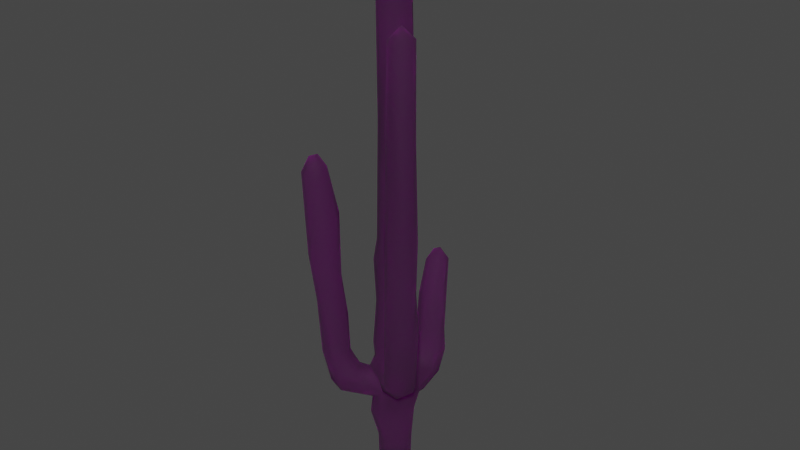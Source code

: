 # Source: Cactus00.blend  (saved by Blender 3.6.11; exported with 4.5.12 LTS)
import bpy
from mathutils import Matrix  # noqa: F401  (used for matrix-valued properties, if any)

bpy.ops.wm.read_factory_settings(use_empty=True)
scene = bpy.context.scene
scene.name = 'Scene'

# ---- collections
col_collection = bpy.data.collections.new('Collection'); scene.collection.children.link(col_collection)

# ---- images (referenced by path relative to the original .blend; pixels are not part of the script)
import os
ASSET_DIR = os.environ.get("B2B_ASSET_DIR", "")  # directory of the original .blend (textures are referenced by path, not embedded)
HERE = os.path.dirname(os.path.abspath(__file__))  # packed textures are extracted next to this script under _unpacked/

def load_image(name, relpath, width, height, colorspace="sRGB"):
    """Load a texture the original file referenced (path relative to the .blend, or extracted next to this script)."""
    p = next((c for c in (os.path.join(HERE, relpath), os.path.join(ASSET_DIR, relpath)) if relpath and os.path.exists(c)), "")
    if p:
        img = bpy.data.images.load(p, check_existing=True)
        img.name = name
    else:  # same state as the original file: an image datablock whose file is absent (Cycles renders it pink)
        img = bpy.data.images.new(name, width, height)
        img.source = "FILE"
        img.filepath = "//" + (relpath or name)
    img.colorspace_settings.name = colorspace
    return img
img_10436_cactus_v1_diffuse_jpg = load_image('10436_Cactus_v1_Diffuse.jpg', '107466_open3dmodel.com/10436_Cactus_v1_L3.123ce67a3113-eb68-4881-a89e-34941294e48f/10436_Cactus_v1_Diffuse.jpg', 1024, 1024, 'sRGB')

# ---- materials (node trees are filled in below, after node groups)
mat_10436_cactus_v1 = bpy.data.materials.new('10436_Cactus_v1')
mat_10436_cactus_v1.use_transparent_shadow = False
mat_10436_cactus_v1.diffuse_color = (0.5882, 0.5882, 0.5882, 1.0)
mat_10436_cactus_v1.roughness = 0.9

# ---- material node trees
mat_10436_cactus_v1.use_nodes = True; mat_10436_cactus_v1.node_tree.nodes.clear()
_N = mat_10436_cactus_v1.node_tree.nodes; _L = mat_10436_cactus_v1.node_tree.links
n0 = _N.new('ShaderNodeBsdfPrincipled'); n0.name = 'Principled BSDF'; n0.location = (0, 300)
n0.distribution = 'GGX'
n0.subsurface_method = 'RANDOM_WALK_SKIN'
n0.inputs[2].default_value = 0.9
n0.inputs[13].default_value = 0.09
n0.inputs[18].default_value = 1.0
n0.inputs[27].default_value = (0.0, 0.0, 0.0, 1.0)
n0.inputs[28].default_value = 1.0
n1 = _N.new('ShaderNodeOutputMaterial'); n1.name = 'Material Output'; n1.location = (280, 300)
n2 = _N.new('ShaderNodeTexImage'); n2.name = 'Image Texture'; n2.location = (-480, 300)
n2.image = img_10436_cactus_v1_diffuse_jpg
_L.new(n2.outputs[0], n0.inputs[0])
_L.new(n0.outputs[0], n1.inputs[0])
n1.is_active_output = True

# ---- world
world_world = bpy.data.worlds.new('World'); scene.world = world_world
world_world.use_nodes = True; world_world.node_tree.nodes.clear()
_N = world_world.node_tree.nodes; _L = world_world.node_tree.links
n0 = _N.new('ShaderNodeOutputWorld'); n0.name = 'World Output'; n0.location = (300, 300)
n1 = _N.new('ShaderNodeBackground'); n1.name = 'Background'; n1.location = (10, 300)
n1.inputs[0].default_value = (0.05088, 0.05088, 0.05088, 1.0)
_L.new(n1.outputs[0], n0.inputs[0])
n0.is_active_output = True
world_world.color = (0.05088, 0.05088, 0.05088)
world_world.use_sun_shadow = False
world_world.sun_shadow_jitter_overblur = 0.0

# ---- meshes
me_10436_cactus_v1_max2010_it2 = bpy.data.meshes.new('10436_Cactus_v1_max2010_it2')
me_10436_cactus_v1_max2010_it2.from_pydata([(-0.128, 0.0005253, 0.04868), (-0.1228, 0.566, 0.07485), (-0.02547, 5.208, 0.05483), (-0.005652, 0.001902, 0.1362), (0.1066, 5.093, 0.06201), (0.04747, 5.198, 0.04548), (0.1333, 0.0009905, -0.00672), (0.1019, 0.0009281, 0.08533), (0.136, 0.5751, -0.01029), (0.1221, 5.038, -0.02693), (0.0738, 0.0009436, -0.1128), (0.1016, 0.5655, -0.1043), (0.0738, 5.052, -0.105), (0.04678, 5.2, -0.04556), (-0.0762, 0.001813, -0.1144), (-0.05163, 5.202, -0.03613), (-0.1246, 0.4129, -0.05025), (-0.1569, 1.817, 0.01296), (-0.09399, 1.956, 0.1188), (0.1319, 2.392, -0.05625), (0.02231, 1.98, -0.1373), (0.1267, 1.652, -0.09247), (-0.07711, 1.956, -0.1265), (-0.1311, 1.541, 0.1203), (-0.1949, 1.59, 0.01264), (0.09594, 1.661, 0.1253), (0.01747, 1.713, 0.1634), (0.1292, 1.638, 0.06112), (0.157, 1.511, -0.1031), (0.07589, 1.524, -0.1522), (-0.1472, 1.659, -0.08956), (-0.1667, 1.019, 0.04361), (-0.1657, 1.019, -0.07515), (0.1679, 1.449, 0.1267), (-0.1563, 0.6564, 0.0205), (0.1008, 0.5664, 0.1022), (0.1508, 0.8476, 0.1291), (-0.004447, 0.8414, 0.2017), (-0.01328, 0.5418, 0.1172), (-0.03103, 0.3554, -0.1441), (-0.1741, 0.8151, -0.1075), (0.2109, 0.9595, -0.003367), (0.07075, 1.174, -0.1823), (-0.01541, 1.187, -0.1994), (-0.02604, 0.9201, -0.1848), (-0.03054, 1.474, 0.1914), (-0.1627, 1.372, 0.06748), (-0.1446, 0.8424, 0.1487), (-0.188, 1.272, 0.1043), (-0.1834, 0.9069, 0.01935), (-0.02256, 1.283, 0.1943), (0.04004, 1.186, 0.1623), (0.05393, 1.386, 0.2057), (0.1743, 1.279, -0.02319), (0.1447, 1.172, 0.1158), (0.008042, 1.106, 0.171), (-0.06391, 1.027, 0.1554), (-0.1499, 0.9981, 0.1101), (0.1749, 1.042, -0.1162), (-0.07601, 1.521, -0.1455), (-0.1634, 1.451, -0.0505), (0.1594, 1.255, -0.09893), (-0.2304, 0.8082, 0.002392), (-0.1237, 2.328, 0.1128), (-0.141, 2.189, -0.08274), (-0.1403, 2.48, -0.04873), (-0.01773, 2.317, 0.1623), (-0.1029, 2.522, 0.09176), (0.06584, 2.288, 0.1352), (0.1569, 2.328, 0.04358), (-0.07522, 2.37, -0.1762), (0.08446, 2.55, -0.1172), (-0.08669, 2.625, -0.1339), (-0.1501, 2.784, 0.01843), (-0.08618, 3.538, 0.08784), (-0.1139, 3.389, -0.04604), (0.003186, 2.567, 0.1482), (0.1108, 2.62, 0.1159), (0.1468, 2.784, -0.00795), (0.1763, 3.427, -0.0327), (0.1171, 3.386, -0.1115), (0.04579, 3.763, 0.1288), (0.1633, 4.285, 0.04253), (-0.0118, 3.721, -0.1419), (-0.09471, 3.716, -0.1095), (-0.1045, 5.011, 0.08431), (-0.1381, 4.342, -0.05648), (0.1044, 4.526, 0.1169), (-0.007297, 4.425, -0.1553), (-0.1055, 4.393, -0.1355), (0.007669, 5.053, 0.1292), (-0.1172, 5.114, -0.0008911), (-0.03626, 5.112, -0.1085), (-0.1365, 2.359, -0.1544), (-0.07812, 2.081, -0.5102), (-0.08959, 2.093, -0.5939), (-0.01947, 2.188, -0.5417), (-0.01236, 2.116, -0.4757), (0.09647, 2.09, -0.5317), (0.03575, 2.183, -0.5686), (-0.0113, 2.173, -0.6182), (-0.01749, 2.052, -0.6639), (0.02863, 1.46, -0.3509), (0.125, 1.253, -0.4253), (0.06118, 1.57, -0.5887), (-0.1221, 1.32, -0.4985), (-0.0007225, 1.231, -0.3452), (0.1194, 1.236, -0.5421), (0.05063, 1.281, -0.6001), (-0.05828, 1.241, -0.5903), (-0.07357, 1.241, -0.3574), (-0.1157, 1.181, -0.3956), (0.1413, 1.256, -0.4839), (0.05383, 1.106, -0.5539), (-0.123, 1.056, -0.391), (0.1236, 1.128, -0.3576), (0.1204, 1.052, -0.4535), (0.04038, 0.9677, -0.3911), (-0.04647, 1.043, -0.5014), (-0.09475, 1.146, -0.2642), (0.1034, 0.9547, -0.2636), (-0.1031, 1.13, -0.1742), (0.1537, 1.105, -0.1408), (-0.1177, 0.9747, -0.1593), (-0.07308, 0.9307, -0.2534), (0.05265, 0.9187, -0.1787), (-0.1043, 1.758, -0.4504), (-0.1029, 1.611, -0.5981), (0.07064, 2.088, -0.6302), (-0.5047, 3.109, 0.3489), (-0.5346, 3.145, 0.4295), (-0.4631, 3.25, 0.4618), (-0.3749, 3.216, 0.4754), (-0.3479, 3.173, 0.3834), (-0.4309, 3.125, 0.3229), (-0.4325, 3.254, 0.3937), (-0.4801, 1.803, 0.3113), (-0.4386, 1.466, 0.4152), (-0.49, 1.467, 0.337), (-0.3895, 1.805, 0.4605), (-0.234, 1.298, 0.4297), (-0.2603, 1.512, 0.4368), (-0.2491, 2.14, 0.3605), (-0.3152, 1.791, 0.2237), (-0.3962, 1.418, 0.2032), (-0.3144, 1.366, 0.4595), (-0.3035, 1.445, 0.2162), (-0.4506, 1.217, 0.2712), (-0.4285, 1.269, 0.193), (-0.1626, 1.288, 0.3074), (-0.2366, 1.469, 0.3109), (-0.265, 1.075, 0.3097), (-0.4033, 1.165, 0.3576), (-0.264, 1.133, 0.3906), (-0.3245, 1.259, 0.1205), (-0.1979, 1.071, -0.003178), (-0.06917, 1.123, 0.2695), (-0.226, 1.02, 0.08373), (-0.03789, 1.215, 0.1885), (-0.214, 1.325, 0.1938), (-0.2175, 1.172, 0.007071), (0.3858, 4.287, 0.5318), (0.43, 4.421, 0.478), (0.4863, 4.333, 0.5145), (0.5439, 4.287, 0.4374), (0.4811, 4.417, 0.4373), (0.4857, 4.335, 0.3393), (0.4041, 4.43, 0.3976), (0.322, 4.29, 0.4105), (0.4826, 1.618, 0.3572), (0.4604, 1.966, 0.2519), (0.3827, 1.972, 0.2007), (0.2197, 1.575, 0.3474), (0.2586, 1.564, 0.4349), (0.3805, 1.622, 0.4836), (0.4492, 1.591, 0.2606), (0.3503, 1.621, 0.2351), (0.2702, 1.619, 0.2657), (0.3217, 1.408, 0.4334), (0.4296, 1.365, 0.2774), (0.4064, 1.377, 0.3787), (0.3063, 1.46, 0.1482), (0.2757, 1.239, 0.3045), (0.4094, 1.414, 0.2042), (0.2728, 1.218, 0.1506), (0.1855, 1.465, 0.2243), (0.1381, 1.413, 0.311), (0.09366, 1.218, 0.2691), (0.1493, 1.156, 0.1773), (0.1908, 1.399, 0.3844), (0.2518, 1.308, 0.02917), (0.2022, 1.402, 0.0251), (0.4938, 2.084, 0.3615), (0.2973, 1.933, 0.2641), (0.2419, 1.986, 0.3723), (0.3532, 2.086, 0.4845), (0.4723, 2.11, 0.4306), (0.273, 2.35, 0.2921), (0.4594, 2.297, 0.2877), (0.5164, 2.956, 0.416), (0.4848, 2.949, 0.4848), (0.5052, 2.788, 0.3296), (0.4457, 2.951, 0.2647), (0.3766, 2.496, 0.2512), (0.2917, 2.797, 0.33), (0.4303, 3.39, 0.5166), (0.3649, 3.413, 0.2728), (0.2774, 3.486, 0.3556), (0.4892, 3.547, 0.3387), (0.3481, 4.339, 0.488), (0.285, 2.783, 0.4548), (0.3737, 4.304, 0.3374), (-0.4719, 1.934, 0.4213), (-0.2837, 2.26, 0.4622), (-0.4, 1.81, 0.2178), (-0.4888, 2.222, 0.3135), (-0.3714, 2.322, 0.5297), (-0.4621, 2.419, 0.5101), (-0.3372, 2.298, 0.2886), (-0.4494, 2.518, 0.3079), (-0.5108, 3.117, 0.5018), (-0.5186, 2.576, 0.4187), (-0.4469, 3.13, 0.5336), (-0.3363, 3.111, 0.4883), (-0.4123, 2.997, 0.5346), (-0.3196, 2.75, 0.2924), (-0.2875, 2.79, 0.3767)], [], [(85, 2, 91), (2, 15, 91), (0, 7, 3), (0, 3, 1), (7, 35, 3), (5, 2, 90), (7, 6, 35), (35, 6, 8), (2, 5, 13), (6, 14, 10), (13, 5, 4), (9, 12, 13), (12, 92, 13), (13, 15, 2), (16, 14, 0), (14, 16, 39), (26, 18, 23), (25, 27, 69), (64, 22, 30), (26, 45, 52), (25, 52, 33), (33, 27, 25), (28, 29, 21), (24, 60, 46), (155, 160, 32), (1, 47, 34), (37, 1, 38), (47, 1, 37), (38, 35, 37), (41, 8, 11), (39, 125, 10), (44, 125, 39), (41, 125, 58), (40, 123, 39), (38, 3, 35), (50, 45, 48), (46, 48, 45), (57, 49, 47), (158, 51, 50), (54, 51, 55), (158, 50, 48), (61, 29, 28), (43, 59, 29), (123, 40, 32), (49, 32, 40), (52, 45, 50), (46, 60, 160), (59, 121, 60), (122, 61, 58), (41, 54, 36), (36, 54, 37), (49, 62, 47), (47, 62, 34), (23, 17, 24), (21, 29, 20), (59, 22, 20), (18, 63, 17), (66, 18, 26), (18, 66, 63), (25, 68, 26), (26, 68, 66), (21, 19, 69), (19, 21, 20), (64, 30, 17), (66, 76, 63), (67, 63, 76), (72, 70, 93), (67, 74, 73), (75, 73, 74), (78, 79, 77), (80, 78, 71), (70, 72, 83), (75, 65, 73), (65, 75, 72), (82, 81, 77), (76, 77, 81), (83, 80, 70), (86, 84, 75), (72, 75, 84), (86, 74, 85), (90, 74, 81), (82, 87, 81), (89, 83, 84), (83, 89, 88), (84, 86, 89), (74, 90, 85), (9, 87, 82), (88, 89, 92), (4, 90, 87), (9, 4, 87), (71, 19, 20), (65, 93, 64), (76, 66, 77), (64, 63, 65), (94, 95, 126), (94, 97, 96), (101, 95, 100), (100, 95, 96), (110, 126, 105), (102, 110, 106), (108, 104, 107), (109, 127, 108), (110, 105, 111), (109, 108, 113), (115, 112, 103), (113, 107, 116), (111, 105, 114), (109, 114, 105), (106, 110, 119), (118, 113, 117), (116, 117, 113), (115, 42, 122), (58, 115, 122), (120, 116, 58), (115, 58, 116), (120, 125, 117), (124, 123, 114), (124, 44, 123), (119, 123, 121), (43, 119, 121), (43, 42, 106), (125, 124, 117), (97, 126, 102), (94, 126, 97), (104, 128, 112), (98, 112, 128), (101, 128, 104), (95, 127, 126), (130, 135, 129), (222, 223, 132), (132, 135, 131), (226, 133, 223), (135, 132, 133), (129, 135, 134), (212, 138, 137), (139, 137, 145), (137, 139, 212), (140, 141, 145), (139, 145, 141), (137, 138, 152), (145, 152, 153), (140, 149, 141), (159, 146, 150), (151, 153, 152), (149, 159, 150), (144, 159, 154), (147, 155, 157), (155, 147, 148), (151, 152, 57), (57, 152, 157), (157, 152, 147), (153, 156, 140), (156, 158, 149), (154, 48, 160), (148, 154, 155), (31, 157, 155), (163, 162, 161), (165, 167, 162), (211, 167, 166), (209, 167, 168), (192, 196, 169), (169, 170, 192), (176, 171, 175), (193, 176, 177), (176, 193, 171), (172, 194, 177), (180, 179, 169), (180, 169, 174), (177, 181, 185), (177, 176, 181), (178, 173, 189), (181, 175, 183), (172, 185, 186), (178, 182, 180), (187, 182, 178), (50, 187, 189), (187, 188, 182), (188, 184, 182), (183, 179, 190), (53, 190, 184), (191, 190, 53), (191, 33, 181), (189, 52, 50), (185, 52, 186), (51, 187, 50), (187, 51, 188), (185, 33, 52), (198, 192, 170), (193, 194, 197), (194, 173, 210), (173, 195, 210), (200, 195, 196), (196, 199, 200), (192, 201, 199), (198, 202, 201), (198, 203, 202), (210, 204, 197), (210, 207, 204), (199, 208, 164), (208, 202, 206), (207, 210, 209), (163, 205, 200), (200, 164, 163), (207, 211, 206), (161, 209, 210), (205, 163, 161), (166, 206, 211), (171, 193, 197), (142, 213, 141), (215, 214, 144), (217, 221, 212), (213, 216, 141), (215, 219, 214), (143, 214, 219), (220, 130, 217), (222, 217, 216), (222, 216, 224), (226, 223, 213), (218, 225, 142), (226, 142, 225), (219, 221, 129), (217, 222, 220), (134, 219, 129), (0, 1, 34), (0, 14, 7), (90, 2, 85), (90, 4, 5), (7, 14, 6), (6, 10, 11), (11, 8, 6), (9, 13, 4), (125, 11, 10), (39, 10, 14), (15, 13, 92), (16, 0, 34), (30, 59, 60), (26, 23, 45), (25, 26, 52), (21, 27, 191), (191, 27, 33), (24, 30, 60), (32, 31, 155), (35, 36, 37), (41, 11, 125), (44, 39, 123), (34, 40, 16), (1, 3, 38), (39, 16, 40), (160, 48, 46), (32, 49, 31), (57, 31, 49), (55, 51, 158), (61, 191, 53), (57, 47, 56), (21, 191, 28), (32, 160, 123), (43, 121, 59), (121, 123, 160), (23, 46, 45), (24, 46, 23), (60, 121, 160), (191, 61, 28), (61, 42, 29), (61, 122, 42), (43, 29, 42), (34, 62, 40), (41, 53, 54), (37, 54, 55), (49, 40, 62), (23, 18, 17), (21, 69, 27), (30, 22, 59), (20, 29, 59), (70, 71, 20), (22, 64, 70), (20, 22, 70), (17, 63, 64), (63, 67, 65), (68, 77, 66), (77, 68, 69), (36, 35, 8, 41), (67, 76, 74), (80, 79, 78), (70, 80, 71), (81, 74, 76), (82, 77, 79), (84, 83, 72), (86, 75, 74), (90, 81, 87), (80, 9, 79), (82, 79, 9), (83, 88, 80), (92, 12, 88), (12, 80, 88), (92, 89, 91), (89, 86, 91), (91, 86, 85), (80, 12, 9), (68, 25, 69), (64, 93, 70), (65, 72, 93), (73, 65, 67), (69, 78, 77), (71, 78, 19), (69, 19, 78), (94, 96, 95), (96, 97, 98), (99, 96, 98), (128, 99, 98), (128, 100, 99), (128, 101, 100), (99, 100, 96), (102, 126, 110), (107, 104, 112), (108, 127, 104), (109, 105, 127), (106, 103, 102), (113, 108, 107), (115, 103, 106), (112, 116, 107), (112, 115, 116), (109, 113, 118), (109, 118, 114), (114, 119, 111), (115, 106, 42), (116, 120, 117), (114, 118, 124), (119, 110, 111), (114, 123, 119), (118, 117, 124), (125, 120, 58), (125, 44, 124), (43, 106, 119), (112, 98, 103), (127, 101, 104), (126, 127, 105), (98, 97, 102), (102, 103, 98), (95, 101, 127), (131, 135, 130), (220, 131, 130), (222, 131, 220), (223, 222, 224), (132, 131, 222), (132, 223, 133), (225, 134, 133), (134, 135, 133), (144, 148, 136), (136, 148, 138), (136, 138, 212), (150, 142, 141), (150, 143, 142), (143, 150, 146), (147, 138, 148), (145, 137, 152), (147, 152, 138), (145, 153, 140), (150, 141, 149), (144, 146, 159), (148, 144, 154), (56, 153, 151), (153, 56, 156), (140, 156, 149), (151, 57, 56), (156, 56, 55), (149, 158, 159), (154, 159, 48), (155, 154, 160), (157, 31, 57), (156, 55, 158), (48, 159, 158), (162, 209, 161), (163, 165, 162), (165, 163, 164), (166, 165, 164), (166, 167, 165), (168, 167, 211), (209, 162, 167), (174, 195, 173), (174, 196, 195), (174, 169, 196), (175, 170, 169), (175, 171, 170), (193, 177, 194), (178, 174, 173), (179, 175, 169), (172, 173, 194), (180, 174, 178), (179, 183, 175), (181, 176, 175), (172, 177, 185), (189, 173, 172), (189, 172, 186), (187, 178, 189), (184, 179, 182), (179, 180, 182), (184, 190, 179), (189, 186, 52), (188, 54, 184), (54, 53, 184), (185, 181, 33), (54, 188, 51), (171, 203, 170), (203, 198, 170), (192, 199, 196), (192, 198, 201), (204, 203, 197), (171, 197, 203), (194, 210, 197), (205, 210, 195), (205, 195, 200), (202, 208, 201), (206, 202, 203), (164, 200, 199), (199, 201, 208), (210, 205, 161), (166, 164, 208), (208, 206, 166), (211, 207, 168), (168, 207, 209), (215, 144, 136), (136, 221, 215), (221, 136, 212), (216, 217, 139), (212, 139, 217), (216, 139, 141), (142, 226, 213), (143, 218, 142), (219, 218, 143), (219, 215, 221), (217, 130, 221), (219, 225, 218), (221, 130, 129), (225, 133, 226), (225, 219, 134), (91, 15, 92), (37, 55, 56, 47), (58, 61, 53, 41), (146, 144, 214, 143), (30, 24, 17), (191, 181, 183, 190), (204, 207, 206, 203), (213, 223, 224, 216)])
me_10436_cactus_v1_max2010_it2.polygons.foreach_set('use_smooth', [True] * 443)
_uv = me_10436_cactus_v1_max2010_it2.uv_layers.new(name='UVMap')
_uv.uv.foreach_set('vector', [0.09977, 0.7931, 0.03938, 0.7969, 0.07024, 0.7736, 0.03518, 0.7894, 0.04441, 0.7666, 0.07024, 0.7736, 0.5044, 0.7412, 0.5689, 0.7308, 0.5452, 0.7528, 0.4904, 0.5166, 0.4901, 0.5594, 0.335, 0.5335, 0.4898, 0.5916, 0.3387, 0.582, 0.4901, 0.5594, 0.03589, 0.8226, 0.03938, 0.7969, 0.0864, 0.8284, 0.4898, 0.5916, 0.4897, 0.6192, 0.3387, 0.582, 0.3387, 0.582, 0.4897, 0.6192, 0.3337, 0.6192, 0.0104, 0.8647, 0.02767, 0.8626, 0.0118, 0.8688, 0.5645, 0.6976, 0.5006, 0.6958, 0.5343, 0.6779, 0.03453, 0.9006, 0.02767, 0.8626, 0.0759, 0.8589, 0.08985, 0.8882, 0.08787, 0.9139, 0.03453, 0.9006, 0.08787, 0.9139, 0.068, 0.9479, 0.03453, 0.9006, 0.03233, 0.9161, 0.0118, 0.9258, 0.0031, 0.9222, 0.3785, 0.7149, 0.5006, 0.6958, 0.5044, 0.7412, 0.5006, 0.6958, 0.3785, 0.7149, 0.3896, 0.6887, 0.9914, 0.8265, 0.9413, 0.7967, 0.9967, 0.8082, 0.9955, 0.8474, 0.9967, 0.8617, 0.8386, 0.8699, 0.8716, 0.9697, 0.9398, 0.9546, 0.9841, 0.9724, 0.02434, 0.5642, 0.08236, 0.5478, 0.1083, 0.5638, 0.03292, 0.5835, 0.1083, 0.5638, 0.09992, 0.5924, 0.09992, 0.5924, 0.04151, 0.6033, 0.03292, 0.5835, 0.08037, 0.6388, 0.07444, 0.6619, 0.03642, 0.6342, 0.04688, 0.7282, 0.08576, 0.7172, 0.1042, 0.7306, 0.1892, 0.7304, 0.1635, 0.7303, 0.206, 0.7198, 0.335, 0.5335, 0.2539, 0.5297, 0.303, 0.5079, 0.2586, 0.5605, 0.335, 0.5335, 0.3409, 0.5539, 0.2539, 0.5297, 0.335, 0.5335, 0.2586, 0.5605, 0.3409, 0.5539, 0.3387, 0.582, 0.2586, 0.5605, 0.2311, 0.6183, 0.3337, 0.6192, 0.3378, 0.6454, 0.3896, 0.6887, 0.237, 0.6626, 0.4905, 0.6563, 0.2387, 0.681, 0.237, 0.6626, 0.3896, 0.6887, 0.2311, 0.6183, 0.237, 0.6626, 0.2068, 0.6389, 0.2635, 0.7091, 0.2215, 0.6956, 0.3896, 0.6887, 0.3409, 0.5539, 0.4901, 0.5594, 0.3387, 0.582, 0.1384, 0.5596, 0.08236, 0.5478, 0.1429, 0.5245, 0.1058, 0.5143, 0.1429, 0.5245, 0.08236, 0.5478, 0.2107, 0.5308, 0.2345, 0.5084, 0.2539, 0.5297, 0.1588, 0.5534, 0.161, 0.5694, 0.1384, 0.5596, 0.1673, 0.5912, 0.161, 0.5694, 0.1878, 0.5594, 0.1588, 0.5534, 0.1384, 0.5596, 0.1429, 0.5245, 0.1485, 0.6348, 0.07444, 0.6619, 0.08037, 0.6388, 0.166, 0.6759, 0.07276, 0.6894, 0.07444, 0.6619, 0.2215, 0.6956, 0.2635, 0.7091, 0.206, 0.7198, 0.2352, 0.7269, 0.206, 0.7198, 0.2635, 0.7091, 0.1083, 0.5638, 0.08236, 0.5478, 0.1384, 0.5596, 0.1042, 0.7306, 0.08576, 0.7172, 0.1635, 0.7303, 0.07276, 0.6894, 0.1795, 0.6907, 0.08576, 0.7172, 0.1921, 0.6477, 0.1485, 0.6348, 0.2068, 0.6389, 0.2311, 0.6183, 0.1673, 0.5912, 0.2561, 0.5914, 0.2561, 0.5914, 0.1673, 0.5912, 0.2586, 0.5605, 0.2345, 0.5084, 0.2622, 0.5067, 0.2539, 0.5297, 0.2539, 0.5297, 0.2622, 0.5067, 0.303, 0.5079, 0.06284, 0.5306, 0.01289, 0.5086, 0.04808, 0.5071, 0.03642, 0.6342, 0.07444, 0.6619, 0.01571, 0.6594, 0.07276, 0.6894, 0.0104, 0.6924, 0.0104, 0.6773, 0.9413, 0.7967, 0.8341, 0.794, 0.9746, 0.7714, 0.8357, 0.8223, 0.9413, 0.7967, 0.9914, 0.8265, 0.9413, 0.7967, 0.8357, 0.8223, 0.8341, 0.794, 0.9955, 0.8474, 0.8463, 0.8421, 0.9914, 0.8265, 0.9914, 0.8265, 0.8463, 0.8421, 0.8357, 0.8223, 0.9942, 0.9034, 0.8174, 0.8972, 0.8386, 0.8699, 0.8174, 0.8972, 0.9942, 0.9034, 0.9358, 0.9335, 0.8716, 0.9697, 0.9841, 0.9724, 0.9849, 0.99, 0.8357, 0.8223, 0.7667, 0.8188, 0.8341, 0.794, 0.7801, 0.7913, 0.8341, 0.794, 0.7667, 0.8188, 0.7539, 0.9572, 0.8255, 0.9444, 0.8241, 0.9629, 0.7801, 0.7913, 0.4969, 0.788, 0.7079, 0.7705, 0.5414, 0.7655, 0.7079, 0.7705, 0.4969, 0.788, 0.7105, 0.8859, 0.549, 0.8879, 0.7537, 0.8494, 0.541, 0.911, 0.7105, 0.8859, 0.7769, 0.9132, 0.8255, 0.9444, 0.7539, 0.9572, 0.4527, 0.9406, 0.5426, 0.986, 0.7952, 0.9838, 0.7124, 0.9901, 0.7952, 0.9838, 0.5426, 0.986, 0.7539, 0.9572, 0.2994, 0.8683, 0.4386, 0.8334, 0.7537, 0.8494, 0.7667, 0.8188, 0.7537, 0.8494, 0.4386, 0.8334, 0.4527, 0.9406, 0.541, 0.911, 0.8255, 0.9444, 0.274, 0.9841, 0.4549, 0.9682, 0.5426, 0.986, 0.7539, 0.9572, 0.5426, 0.986, 0.4549, 0.9682, 0.2681, 0.7655, 0.4969, 0.788, 0.09977, 0.7931, 0.0864, 0.8284, 0.4969, 0.788, 0.4386, 0.8334, 0.2994, 0.8683, 0.2358, 0.8511, 0.4386, 0.8334, 0.2649, 0.9613, 0.4527, 0.9406, 0.4549, 0.9682, 0.4527, 0.9406, 0.2649, 0.9613, 0.2642, 0.9334, 0.4549, 0.9682, 0.274, 0.9841, 0.2649, 0.9613, 0.4969, 0.788, 0.0864, 0.8284, 0.09977, 0.7931, 0.08985, 0.8882, 0.2358, 0.8511, 0.2994, 0.8683, 0.2642, 0.9334, 0.2649, 0.9613, 0.068, 0.9479, 0.0759, 0.8589, 0.0864, 0.8284, 0.2358, 0.8511, 0.08985, 0.8882, 0.0759, 0.8589, 0.2358, 0.8511, 0.7769, 0.9132, 0.8174, 0.8972, 0.9358, 0.9335, 0.7952, 0.9838, 0.8241, 0.9629, 0.8716, 0.9697, 0.7667, 0.8188, 0.8357, 0.8223, 0.7537, 0.8494, 0.8716, 0.9697, 0.8398, 0.9934, 0.7952, 0.9838, 0.6345, 0.6536, 0.63, 0.6305, 0.7376, 0.6515, 0.6345, 0.6536, 0.6282, 0.6747, 0.599, 0.6594, 0.6404, 0.5995, 0.63, 0.6305, 0.5923, 0.6035, 0.5936, 0.6215, 0.63, 0.6305, 0.5949, 0.6402, 0.892, 0.6664, 0.7376, 0.6515, 0.8486, 0.6384, 0.8282, 0.6832, 0.892, 0.6664, 0.8929, 0.6822, 0.858, 0.5783, 0.7805, 0.5718, 0.8656, 0.5609, 0.868, 0.6034, 0.7675, 0.6077, 0.858, 0.5783, 0.892, 0.6664, 0.8486, 0.6384, 0.8978, 0.6471, 0.868, 0.6034, 0.858, 0.5783, 0.8896, 0.5813, 0.9162, 0.5367, 0.8624, 0.5461, 0.8661, 0.527, 0.8896, 0.5813, 0.8656, 0.5609, 0.905, 0.5626, 0.8978, 0.6471, 0.8486, 0.6384, 0.9218, 0.6268, 0.868, 0.6034, 0.9218, 0.6268, 0.8486, 0.6384, 0.8929, 0.6822, 0.892, 0.6664, 0.9426, 0.6614, 0.905, 0.6028, 0.8896, 0.5813, 0.9279, 0.5846, 0.905, 0.5626, 0.9279, 0.5846, 0.8896, 0.5813, 0.9162, 0.5367, 0.9755, 0.5148, 0.9832, 0.5368, 0.9851, 0.5533, 0.9162, 0.5367, 0.9832, 0.5368, 0.9538, 0.5702, 0.905, 0.5626, 0.9851, 0.5533, 0.9162, 0.5367, 0.9851, 0.5533, 0.905, 0.5626, 0.9538, 0.5702, 0.9721, 0.5838, 0.9279, 0.5846, 0.9549, 0.6071, 0.9788, 0.6244, 0.9218, 0.6268, 0.9549, 0.6071, 0.9748, 0.6012, 0.9788, 0.6244, 0.9426, 0.6614, 0.9788, 0.6244, 0.9759, 0.6644, 0.972, 0.6813, 0.9426, 0.6614, 0.9759, 0.6644, 0.9714, 0.5013, 0.9755, 0.5148, 0.8977, 0.5067, 0.9721, 0.5838, 0.9549, 0.6071, 0.9279, 0.5846, 0.6282, 0.6747, 0.7376, 0.6515, 0.8282, 0.6832, 0.6345, 0.6536, 0.7376, 0.6515, 0.6282, 0.6747, 0.7805, 0.5718, 0.6307, 0.571, 0.8624, 0.5461, 0.635, 0.5387, 0.8624, 0.5461, 0.6307, 0.571, 0.6404, 0.5995, 0.6307, 0.571, 0.7805, 0.5718, 0.63, 0.6305, 0.7675, 0.6077, 0.7376, 0.6515, 0.06861, 0.1436, 0.03949, 0.1071, 0.07932, 0.1204, 0.07064, 0.1909, 0.08123, 0.2297, 0.04185, 0.2176, 0.04558, 0.2258, 0.02488, 0.2384, 0.0213, 0.2259, 0.1638, 0.2476, 0.06076, 0.2603, 0.08123, 0.2297, 0.03113, 0.2608, 0.04558, 0.2258, 0.06076, 0.2603, 0.07932, 0.1204, 0.03445, 0.08759, 0.07479, 0.09624, 0.3864, 0.1654, 0.5059, 0.1493, 0.504, 0.1716, 0.4139, 0.1905, 0.504, 0.1716, 0.5216, 0.1976, 0.504, 0.1716, 0.4139, 0.1905, 0.3864, 0.1654, 0.5506, 0.2175, 0.4976, 0.2301, 0.5216, 0.1976, 0.4139, 0.1905, 0.5216, 0.1976, 0.4976, 0.2301, 0.504, 0.1716, 0.5059, 0.1493, 0.5577, 0.1681, 0.5216, 0.1976, 0.5577, 0.1681, 0.5751, 0.1895, 0.5506, 0.2175, 0.5876, 0.2407, 0.4976, 0.2301, 0.5776, 0.07728, 0.5269, 0.08637, 0.5154, 0.0742, 0.5971, 0.1762, 0.5751, 0.1895, 0.5577, 0.1681, 0.5876, 0.2407, 0.6026, 0.2649, 0.5173, 0.2571, 0.5242, 0.1112, 0.5776, 0.07728, 0.5996, 0.1041, 0.5587, 0.1435, 0.6571, 0.134, 0.6376, 0.1494, 0.6571, 0.134, 0.5587, 0.1435, 0.5549, 0.1277, 0.5971, 0.1762, 0.5577, 0.1681, 0.6553, 0.1697, 0.6553, 0.1697, 0.5577, 0.1681, 0.6376, 0.1494, 0.6376, 0.1494, 0.5577, 0.1681, 0.5587, 0.1435, 0.5751, 0.1895, 0.6293, 0.2139, 0.5506, 0.2175, 0.6293, 0.2139, 0.6538, 0.2379, 0.5876, 0.2407, 0.5996, 0.1041, 0.6544, 0.08376, 0.6568, 0.1074, 0.5549, 0.1277, 0.5996, 0.1041, 0.6571, 0.134, 0.6589, 0.1501, 0.6376, 0.1494, 0.6571, 0.134, 0.06355, 0.3716, 0.02517, 0.3456, 0.07602, 0.3445, 0.03016, 0.4133, 0.0135, 0.4197, 0.006, 0.4167, 0.07508, 0.4674, 0.03295, 0.4617, 0.06544, 0.4325, 0.06282, 0.3238, 0.03403, 0.3076, 0.07905, 0.2996, 0.6895, 0.4053, 0.689, 0.3874, 0.8182, 0.4011, 0.8182, 0.4011, 0.7235, 0.4382, 0.6895, 0.4053, 0.8247, 0.4572, 0.7215, 0.4509, 0.8292, 0.4304, 0.7312, 0.4676, 0.8247, 0.4572, 0.819, 0.4751, 0.8247, 0.4572, 0.7312, 0.4676, 0.7215, 0.4509, 0.842, 0.3137, 0.7175, 0.3067, 0.827, 0.2886, 0.8889, 0.3815, 0.8955, 0.4068, 0.8182, 0.4011, 0.8889, 0.3815, 0.8182, 0.4011, 0.8202, 0.3628, 0.819, 0.4751, 0.9213, 0.4564, 0.9299, 0.4773, 0.819, 0.4751, 0.8247, 0.4572, 0.9213, 0.4564, 0.8855, 0.3572, 0.8437, 0.337, 0.9093, 0.3353, 0.9213, 0.4564, 0.8292, 0.4304, 0.8981, 0.4306, 0.842, 0.3137, 0.927, 0.2918, 0.9258, 0.3136, 0.8855, 0.3572, 0.9327, 0.3763, 0.8889, 0.3815, 0.966, 0.3505, 0.9327, 0.3763, 0.8855, 0.3572, 0.9907, 0.3341, 0.966, 0.3505, 0.9093, 0.3353, 0.966, 0.3505, 0.9775, 0.3767, 0.9327, 0.3763, 0.9775, 0.3767, 0.9595, 0.4007, 0.9327, 0.3763, 0.8981, 0.4306, 0.8955, 0.4068, 0.9735, 0.4267, 0.9924, 0.4187, 0.9735, 0.4267, 0.9595, 0.4007, 0.9932, 0.4504, 0.9735, 0.4267, 0.9924, 0.4187, 0.9932, 0.4504, 0.9881, 0.4638, 0.9213, 0.4564, 0.9093, 0.3353, 0.9909, 0.3169, 0.9907, 0.3341, 0.927, 0.2918, 0.9909, 0.3169, 0.9258, 0.3136, 0.9938, 0.357, 0.966, 0.3505, 0.9907, 0.3341, 0.966, 0.3505, 0.9938, 0.357, 0.9775, 0.3767, 0.927, 0.2918, 0.9852, 0.2874, 0.9909, 0.3169, 0.6341, 0.4281, 0.6895, 0.4053, 0.7235, 0.4382, 0.7312, 0.2856, 0.7175, 0.3067, 0.6221, 0.2884, 0.7175, 0.3067, 0.8437, 0.337, 0.4981, 0.3192, 0.8437, 0.337, 0.6906, 0.3581, 0.4981, 0.3192, 0.4605, 0.3799, 0.6906, 0.3581, 0.689, 0.3874, 0.689, 0.3874, 0.449, 0.3996, 0.4605, 0.3799, 0.6895, 0.4053, 0.4927, 0.4195, 0.449, 0.3996, 0.6341, 0.4281, 0.4479, 0.4406, 0.4927, 0.4195, 0.6341, 0.4281, 0.5732, 0.4561, 0.4479, 0.4406, 0.4981, 0.3192, 0.5034, 0.2929, 0.6221, 0.2884, 0.4981, 0.3192, 0.3081, 0.2847, 0.5034, 0.2929, 0.449, 0.3996, 0.2747, 0.4239, 0.0763, 0.4016, 0.2747, 0.4239, 0.4479, 0.4406, 0.3229, 0.4614, 0.3081, 0.2847, 0.4981, 0.3192, 0.06282, 0.3238, 0.06355, 0.3716, 0.3334, 0.3629, 0.4605, 0.3799, 0.4605, 0.3799, 0.0763, 0.4016, 0.06355, 0.3716, 0.3157, 0.4773, 0.07508, 0.4674, 0.3229, 0.4614, 0.07602, 0.3445, 0.06282, 0.3238, 0.4981, 0.3192, 0.3334, 0.3629, 0.06355, 0.3716, 0.07602, 0.3445, 0.06544, 0.4325, 0.3229, 0.4614, 0.07508, 0.4674, 0.7215, 0.4509, 0.7312, 0.4676, 0.627, 0.4723, 0.3338, 0.2525, 0.2975, 0.2237, 0.4976, 0.2301, 0.3108, 0.1263, 0.4186, 0.1075, 0.5242, 0.1112, 0.2588, 0.1744, 0.2212, 0.1454, 0.3864, 0.1654, 0.2975, 0.2237, 0.2744, 0.1991, 0.4976, 0.2301, 0.3108, 0.1263, 0.2413, 0.111, 0.4186, 0.1075, 0.4274, 0.08932, 0.4186, 0.1075, 0.2413, 0.111, 0.07375, 0.1693, 0.06861, 0.1436, 0.2588, 0.1744, 0.07064, 0.1909, 0.2588, 0.1744, 0.2744, 0.1991, 0.07064, 0.1909, 0.2744, 0.1991, 0.1056, 0.1997, 0.1638, 0.2476, 0.08123, 0.2297, 0.2975, 0.2237, 0.2951, 0.2684, 0.1721, 0.2637, 0.3338, 0.2525, 0.1638, 0.2476, 0.3338, 0.2525, 0.1721, 0.2637, 0.2413, 0.111, 0.2212, 0.1454, 0.07932, 0.1204, 0.2588, 0.1744, 0.07064, 0.1909, 0.07375, 0.1693, 0.07479, 0.09624, 0.2413, 0.111, 0.07932, 0.1204, 0.4904, 0.5166, 0.335, 0.5335, 0.303, 0.5079, 0.5044, 0.7412, 0.5006, 0.6958, 0.5689, 0.7308, 0.0864, 0.8284, 0.03938, 0.7969, 0.09977, 0.7931, 0.0864, 0.8284, 0.0759, 0.8589, 0.03589, 0.8226, 0.5689, 0.7308, 0.5006, 0.6958, 0.5645, 0.6976, 0.4897, 0.6192, 0.4905, 0.6563, 0.3378, 0.6454, 0.3378, 0.6454, 0.3337, 0.6192, 0.4897, 0.6192, 0.08985, 0.8882, 0.03453, 0.9006, 0.0759, 0.8589, 0.237, 0.6626, 0.3378, 0.6454, 0.4905, 0.6563, 0.3896, 0.6887, 0.4905, 0.6563, 0.4907, 0.6951, 0.03589, 0.9677, 0.03233, 0.9161, 0.068, 0.9479, 0.3785, 0.7149, 0.5044, 0.7412, 0.3225, 0.7279, 0.03485, 0.7122, 0.07276, 0.6894, 0.08576, 0.7172, 0.02434, 0.5642, 0.06284, 0.5306, 0.08236, 0.5478, 0.03292, 0.5835, 0.02434, 0.5642, 0.1083, 0.5638, 0.03642, 0.6342, 0.04151, 0.6033, 0.109, 0.6126, 0.109, 0.6126, 0.04151, 0.6033, 0.09992, 0.5924, 0.04688, 0.7282, 0.03485, 0.7122, 0.08576, 0.7172, 0.2089, 0.5027, 0.2047, 0.5145, 0.193, 0.5044, 0.3387, 0.582, 0.2561, 0.5914, 0.2586, 0.5605, 0.2311, 0.6183, 0.3378, 0.6454, 0.237, 0.6626, 0.2387, 0.681, 0.3896, 0.6887, 0.2215, 0.6956, 0.3225, 0.7279, 0.2635, 0.7091, 0.3785, 0.7149, 0.335, 0.5335, 0.4901, 0.5594, 0.3409, 0.5539, 0.3896, 0.6887, 0.3785, 0.7149, 0.2635, 0.7091, 0.1566, 0.5059, 0.1429, 0.5245, 0.1058, 0.5143, 0.2089, 0.5027, 0.2345, 0.5084, 0.2047, 0.5145, 0.2107, 0.5308, 0.2047, 0.5145, 0.2345, 0.5084, 0.1878, 0.5594, 0.161, 0.5694, 0.1588, 0.5534, 0.1485, 0.6348, 0.109, 0.6126, 0.1434, 0.6138, 0.2107, 0.5308, 0.2539, 0.5297, 0.2001, 0.5506, 0.03642, 0.6342, 0.109, 0.6126, 0.08037, 0.6388, 0.206, 0.7198, 0.1635, 0.7303, 0.2215, 0.6956, 0.166, 0.6759, 0.1795, 0.6907, 0.07276, 0.6894, 0.1795, 0.6907, 0.2215, 0.6956, 0.1635, 0.7303, 0.06284, 0.5306, 0.1058, 0.5143, 0.08236, 0.5478, 0.04808, 0.5071, 0.1058, 0.5143, 0.06284, 0.5306, 0.08576, 0.7172, 0.1795, 0.6907, 0.1635, 0.7303, 0.109, 0.6126, 0.1485, 0.6348, 0.08037, 0.6388, 0.1485, 0.6348, 0.1724, 0.6605, 0.07444, 0.6619, 0.1485, 0.6348, 0.1921, 0.6477, 0.1724, 0.6605, 0.166, 0.6759, 0.07444, 0.6619, 0.1724, 0.6605, 0.3225, 0.7279, 0.2623, 0.728, 0.2635, 0.7091, 0.2311, 0.6183, 0.1434, 0.6138, 0.1673, 0.5912, 0.2586, 0.5605, 0.1673, 0.5912, 0.1878, 0.5594, 0.2352, 0.7269, 0.2635, 0.7091, 0.2623, 0.728, 0.06284, 0.5306, 0.0104, 0.5241, 0.01289, 0.5086, 0.03642, 0.6342, 0.01011, 0.6132, 0.04151, 0.6033, 0.03485, 0.7122, 0.0104, 0.6924, 0.07276, 0.6894, 0.0104, 0.6773, 0.07444, 0.6619, 0.07276, 0.6894, 0.8255, 0.9444, 0.7769, 0.9132, 0.9358, 0.9335, 0.9398, 0.9546, 0.8716, 0.9697, 0.8255, 0.9444, 0.9358, 0.9335, 0.9398, 0.9546, 0.8255, 0.9444, 0.9849, 0.99, 0.8398, 0.9934, 0.8716, 0.9697, 0.8341, 0.794, 0.7801, 0.7913, 0.7912, 0.7702, 0.8463, 0.8421, 0.7537, 0.8494, 0.8357, 0.8223, 0.7537, 0.8494, 0.8463, 0.8421, 0.8386, 0.8699, 0.2561, 0.5914, 0.3387, 0.582, 0.3337, 0.6192, 0.2311, 0.6183, 0.7801, 0.7913, 0.7667, 0.8188, 0.4969, 0.788, 0.541, 0.911, 0.549, 0.8879, 0.7105, 0.8859, 0.8255, 0.9444, 0.541, 0.911, 0.7769, 0.9132, 0.4386, 0.8334, 0.4969, 0.788, 0.7667, 0.8188, 0.2994, 0.8683, 0.7537, 0.8494, 0.549, 0.8879, 0.4549, 0.9682, 0.4527, 0.9406, 0.7539, 0.9572, 0.2681, 0.7655, 0.5414, 0.7655, 0.4969, 0.788, 0.0864, 0.8284, 0.4386, 0.8334, 0.2358, 0.8511, 0.541, 0.911, 0.08985, 0.8882, 0.549, 0.8879, 0.2994, 0.8683, 0.549, 0.8879, 0.08985, 0.8882, 0.4527, 0.9406, 0.2642, 0.9334, 0.541, 0.911, 0.068, 0.9479, 0.08787, 0.9139, 0.2642, 0.9334, 0.08787, 0.9139, 0.541, 0.911, 0.2642, 0.9334, 0.068, 0.9479, 0.2649, 0.9613, 0.07615, 0.9877, 0.2649, 0.9613, 0.274, 0.9841, 0.07615, 0.9877, 0.07024, 0.7736, 0.2681, 0.7655, 0.09977, 0.7931, 0.541, 0.911, 0.08787, 0.9139, 0.08985, 0.8882, 0.8463, 0.8421, 0.9955, 0.8474, 0.8386, 0.8699, 0.8716, 0.9697, 0.8241, 0.9629, 0.8255, 0.9444, 0.7952, 0.9838, 0.7539, 0.9572, 0.8241, 0.9629, 0.7079, 0.7705, 0.7912, 0.7702, 0.7801, 0.7913, 0.8386, 0.8699, 0.7105, 0.8859, 0.7537, 0.8494, 0.7769, 0.9132, 0.7105, 0.8859, 0.8174, 0.8972, 0.8386, 0.8699, 0.8174, 0.8972, 0.7105, 0.8859, 0.6345, 0.6536, 0.599, 0.6594, 0.63, 0.6305, 0.6003, 0.5068, 0.6814, 0.5036, 0.635, 0.5387, 0.5993, 0.5404, 0.6003, 0.5068, 0.635, 0.5387, 0.6307, 0.571, 0.5993, 0.5404, 0.635, 0.5387, 0.6307, 0.571, 0.5948, 0.5669, 0.5997, 0.546, 0.6307, 0.571, 0.6404, 0.5995, 0.5983, 0.5968, 0.5774, 0.6024, 0.5923, 0.6035, 0.5805, 0.6068, 0.8282, 0.6832, 0.7376, 0.6515, 0.892, 0.6664, 0.8656, 0.5609, 0.7805, 0.5718, 0.8624, 0.5461, 0.858, 0.5783, 0.7675, 0.6077, 0.7805, 0.5718, 0.868, 0.6034, 0.8486, 0.6384, 0.7675, 0.6077, 0.8977, 0.5067, 0.8661, 0.527, 0.8171, 0.5092, 0.8896, 0.5813, 0.858, 0.5783, 0.8656, 0.5609, 0.9162, 0.5367, 0.8661, 0.527, 0.8977, 0.5067, 0.8624, 0.5461, 0.905, 0.5626, 0.8656, 0.5609, 0.8624, 0.5461, 0.9162, 0.5367, 0.905, 0.5626, 0.868, 0.6034, 0.8896, 0.5813, 0.905, 0.6028, 0.868, 0.6034, 0.905, 0.6028, 0.9218, 0.6268, 0.9218, 0.6268, 0.9426, 0.6614, 0.8978, 0.6471, 0.9162, 0.5367, 0.8977, 0.5067, 0.9755, 0.5148, 0.905, 0.5626, 0.9538, 0.5702, 0.9279, 0.5846, 0.9218, 0.6268, 0.905, 0.6028, 0.9549, 0.6071, 0.9426, 0.6614, 0.892, 0.6664, 0.8978, 0.6471, 0.9218, 0.6268, 0.9788, 0.6244, 0.9426, 0.6614, 0.905, 0.6028, 0.9279, 0.5846, 0.9549, 0.6071, 0.9721, 0.5838, 0.9538, 0.5702, 0.9851, 0.5533, 0.9721, 0.5838, 0.9748, 0.6012, 0.9549, 0.6071, 0.972, 0.6813, 0.8929, 0.6822, 0.9426, 0.6614, 0.8624, 0.5461, 0.635, 0.5387, 0.8661, 0.527, 0.7675, 0.6077, 0.6404, 0.5995, 0.7805, 0.5718, 0.7376, 0.6515, 0.7675, 0.6077, 0.8486, 0.6384, 0.635, 0.5387, 0.6814, 0.5036, 0.8171, 0.5092, 0.8171, 0.5092, 0.8661, 0.527, 0.635, 0.5387, 0.63, 0.6305, 0.6404, 0.5995, 0.7675, 0.6077, 0.03242, 0.1659, 0.03949, 0.1071, 0.06861, 0.1436, 0.07375, 0.1693, 0.03242, 0.1659, 0.06861, 0.1436, 0.07064, 0.1909, 0.03242, 0.1659, 0.07375, 0.1693, 0.08123, 0.2297, 0.07064, 0.1909, 0.1056, 0.1997, 0.04185, 0.2176, 0.03242, 0.1659, 0.07064, 0.1909, 0.04185, 0.2176, 0.08123, 0.2297, 0.06076, 0.2603, 0.1736, 0.08013, 0.07479, 0.09624, 0.05911, 0.07717, 0.07479, 0.09624, 0.03445, 0.08759, 0.05911, 0.07717, 0.5242, 0.1112, 0.5549, 0.1277, 0.4204, 0.1385, 0.4204, 0.1385, 0.5549, 0.1277, 0.5059, 0.1493, 0.4204, 0.1385, 0.5059, 0.1493, 0.3864, 0.1654, 0.5173, 0.2571, 0.3338, 0.2525, 0.4976, 0.2301, 0.5173, 0.2571, 0.4368, 0.2684, 0.3338, 0.2525, 0.4274, 0.08932, 0.5154, 0.0742, 0.5269, 0.08637, 0.5587, 0.1435, 0.5059, 0.1493, 0.5549, 0.1277, 0.5216, 0.1976, 0.504, 0.1716, 0.5577, 0.1681, 0.5587, 0.1435, 0.5577, 0.1681, 0.5059, 0.1493, 0.5216, 0.1976, 0.5751, 0.1895, 0.5506, 0.2175, 0.5173, 0.2571, 0.4976, 0.2301, 0.5876, 0.2407, 0.5242, 0.1112, 0.5269, 0.08637, 0.5776, 0.07728, 0.5549, 0.1277, 0.5242, 0.1112, 0.5996, 0.1041, 0.653, 0.1924, 0.5751, 0.1895, 0.5971, 0.1762, 0.5751, 0.1895, 0.653, 0.1924, 0.6293, 0.2139, 0.5506, 0.2175, 0.6293, 0.2139, 0.5876, 0.2407, 0.5971, 0.1762, 0.6553, 0.1697, 0.653, 0.1924, 0.6293, 0.2139, 0.653, 0.1924, 0.6566, 0.2127, 0.5876, 0.2407, 0.6538, 0.2379, 0.6026, 0.2649, 0.5996, 0.1041, 0.5776, 0.07728, 0.6544, 0.08376, 0.6571, 0.134, 0.5996, 0.1041, 0.6568, 0.1074, 0.6376, 0.1494, 0.6589, 0.1501, 0.6553, 0.1697, 0.6293, 0.2139, 0.6566, 0.2127, 0.6538, 0.2379, 0.6515, 0.2673, 0.6026, 0.2649, 0.6538, 0.2379, 0.02517, 0.3456, 0.06282, 0.3238, 0.07602, 0.3445, 0.06355, 0.3716, 0.0287, 0.3772, 0.03048, 0.3554, 0.03016, 0.4133, 0.06355, 0.3716, 0.0763, 0.4016, 0.06544, 0.4325, 0.03016, 0.4133, 0.0763, 0.4016, 0.06544, 0.4325, 0.0287, 0.4258, 0.03016, 0.4133, 0.07905, 0.2996, 0.03403, 0.3076, 0.07095, 0.2831, 0.06282, 0.3238, 0.0287, 0.3287, 0.03403, 0.3076, 0.8202, 0.3628, 0.6906, 0.3581, 0.8437, 0.337, 0.8202, 0.3628, 0.689, 0.3874, 0.6906, 0.3581, 0.8202, 0.3628, 0.8182, 0.4011, 0.689, 0.3874, 0.8292, 0.4304, 0.7235, 0.4382, 0.8182, 0.4011, 0.8292, 0.4304, 0.7215, 0.4509, 0.7235, 0.4382, 0.7312, 0.2856, 0.827, 0.2886, 0.7175, 0.3067, 0.8855, 0.3572, 0.8202, 0.3628, 0.8437, 0.337, 0.8955, 0.4068, 0.8292, 0.4304, 0.8182, 0.4011, 0.842, 0.3137, 0.8437, 0.337, 0.7175, 0.3067, 0.8889, 0.3815, 0.8202, 0.3628, 0.8855, 0.3572, 0.8955, 0.4068, 0.8981, 0.4306, 0.8292, 0.4304, 0.9213, 0.4564, 0.8247, 0.4572, 0.8292, 0.4304, 0.842, 0.3137, 0.827, 0.2886, 0.927, 0.2918, 0.9093, 0.3353, 0.8437, 0.337, 0.842, 0.3137, 0.9093, 0.3353, 0.842, 0.3137, 0.9258, 0.3136, 0.966, 0.3505, 0.8855, 0.3572, 0.9093, 0.3353, 0.9595, 0.4007, 0.8955, 0.4068, 0.9327, 0.3763, 0.8955, 0.4068, 0.8889, 0.3815, 0.9327, 0.3763, 0.9595, 0.4007, 0.9735, 0.4267, 0.8955, 0.4068, 0.9093, 0.3353, 0.9258, 0.3136, 0.9909, 0.3169, 0.9775, 0.3767, 0.9954, 0.3835, 0.9595, 0.4007, 0.9954, 0.3835, 0.9924, 0.4187, 0.9595, 0.4007, 0.9299, 0.4773, 0.9213, 0.4564, 0.9881, 0.4638, 0.9954, 0.3835, 0.9775, 0.3767, 0.9938, 0.357, 0.7215, 0.4509, 0.5732, 0.4561, 0.7235, 0.4382, 0.5732, 0.4561, 0.6341, 0.4281, 0.7235, 0.4382, 0.6895, 0.4053, 0.449, 0.3996, 0.689, 0.3874, 0.6895, 0.4053, 0.6341, 0.4281, 0.4927, 0.4195, 0.5068, 0.4757, 0.5732, 0.4561, 0.627, 0.4723, 0.7215, 0.4509, 0.627, 0.4723, 0.5732, 0.4561, 0.7175, 0.3067, 0.4981, 0.3192, 0.6221, 0.2884, 0.3334, 0.3629, 0.4981, 0.3192, 0.6906, 0.3581, 0.3334, 0.3629, 0.6906, 0.3581, 0.4605, 0.3799, 0.4479, 0.4406, 0.2747, 0.4239, 0.4927, 0.4195, 0.3229, 0.4614, 0.4479, 0.4406, 0.5732, 0.4561, 0.0763, 0.4016, 0.4605, 0.3799, 0.449, 0.3996, 0.449, 0.3996, 0.4927, 0.4195, 0.2747, 0.4239, 0.4981, 0.3192, 0.3334, 0.3629, 0.07602, 0.3445, 0.06544, 0.4325, 0.0763, 0.4016, 0.2747, 0.4239, 0.2747, 0.4239, 0.3229, 0.4614, 0.06544, 0.4325, 0.07095, 0.2831, 0.3081, 0.2847, 0.07905, 0.2996, 0.07905, 0.2996, 0.3081, 0.2847, 0.06282, 0.3238, 0.3108, 0.1263, 0.5242, 0.1112, 0.4204, 0.1385, 0.4204, 0.1385, 0.2212, 0.1454, 0.3108, 0.1263, 0.2212, 0.1454, 0.4204, 0.1385, 0.3864, 0.1654, 0.2744, 0.1991, 0.2588, 0.1744, 0.4139, 0.1905, 0.3864, 0.1654, 0.4139, 0.1905, 0.2588, 0.1744, 0.2744, 0.1991, 0.4139, 0.1905, 0.4976, 0.2301, 0.3338, 0.2525, 0.1638, 0.2476, 0.2975, 0.2237, 0.4368, 0.2684, 0.2951, 0.2684, 0.3338, 0.2525, 0.2413, 0.111, 0.293, 0.08145, 0.4274, 0.08932, 0.2413, 0.111, 0.3108, 0.1263, 0.2212, 0.1454, 0.2588, 0.1744, 0.06861, 0.1436, 0.2212, 0.1454, 0.2413, 0.111, 0.1736, 0.08013, 0.293, 0.08145, 0.2212, 0.1454, 0.06861, 0.1436, 0.07932, 0.1204, 0.1721, 0.2637, 0.06076, 0.2603, 0.1638, 0.2476, 0.1736, 0.08013, 0.2413, 0.111, 0.07479, 0.09624, 0.07615, 0.9877, 0.03589, 0.9677, 0.068, 0.9479, 0.2586, 0.5605, 0.1878, 0.5594, 0.2001, 0.5506, 0.2539, 0.5297, 0.2068, 0.6389, 0.1485, 0.6348, 0.1434, 0.6138, 0.2311, 0.6183, 0.5269, 0.08637, 0.5242, 0.1112, 0.4186, 0.1075, 0.4274, 0.08932, 0.03485, 0.7122, 0.04688, 0.7282, 0.01271, 0.7272, 0.9932, 0.4504, 0.9213, 0.4564, 0.8981, 0.4306, 0.9735, 0.4267, 0.5068, 0.4757, 0.3157, 0.4773, 0.3229, 0.4614, 0.5732, 0.4561, 0.2975, 0.2237, 0.08123, 0.2297, 0.1056, 0.1997, 0.2744, 0.1991])
me_10436_cactus_v1_max2010_it2.materials.append(mat_10436_cactus_v1)
me_10436_cactus_v1_max2010_it2.update()
me_10436_cactus_v1_max2010_it2.normals_split_custom_set([tuple(v) for v in zip(*[iter([-0.7636, 0.1102, 0.6363, -0.2699, 0.8071, 0.5251, -0.9428, 0.3315, -0.03617, -0.2699, 0.8071, 0.5251, -0.473, 0.8037, -0.3609, -0.9428, 0.3315, -0.03617, -0.7432, -0.6184, 0.2554, 0.5775, -0.6372, 0.5104, -0.06676, -0.6104, 0.7893, -0.7432, -0.6184, 0.2554, -0.06676, -0.6104, 0.7893, -0.6868, -0.09419, 0.7207, 0.5775, -0.6372, 0.5104, 0.6688, -0.1301, 0.7319, -0.06676, -0.6104, 0.7893, 0.5049, 0.7552, 0.418, -0.2699, 0.8071, 0.5251, 0.03667, 0.2083, 0.9774, 0.5775, -0.6372, 0.5104, 0.7694, -0.6356, -0.06361, 0.6688, -0.1301, 0.7319, 0.6688, -0.1301, 0.7319, 0.7694, -0.6356, -0.06361, 0.9939, -0.1057, -0.02984, -0.2699, 0.8071, 0.5251, 0.5049, 0.7552, 0.418, 0.4664, 0.7663, -0.442, 0.7694, -0.6356, -0.06361, -0.4642, -0.6196, -0.6329, 0.4023, -0.6375, -0.6571, 0.4664, 0.7663, -0.442, 0.5049, 0.7552, 0.418, 0.8318, 0.3058, 0.4632, 0.9661, 0.1601, -0.2024, 0.5436, 0.1978, -0.8157, 0.4664, 0.7663, -0.442, 0.5436, 0.1978, -0.8157, -0.3262, 0.3142, -0.8915, 0.4664, 0.7663, -0.442, 0.4664, 0.7663, -0.442, -0.473, 0.8037, -0.3609, -0.2699, 0.8071, 0.5251, -0.892, -0.08797, -0.4434, -0.4642, -0.6196, -0.6329, -0.7432, -0.6184, 0.2554, -0.4642, -0.6196, -0.6329, -0.892, -0.08797, -0.4434, -0.3329, -0.06403, -0.9408, 0.06538, 0.0658, 0.9957, -0.6404, -0.01902, 0.7678, -0.6938, 0.04363, 0.7188, 0.7092, 0.1191, 0.6949, 0.9664, 0.155, 0.2051, 0.9681, -0.006947, 0.2504, -0.9433, -0.02608, -0.3308, -0.3427, -0.006774, -0.9394, -0.7997, 0.04237, -0.599, 0.06538, 0.0658, 0.9957, -0.3483, 0.09105, 0.9329, -0.3647, 0.4426, 0.8192, 0.7092, 0.1191, 0.6949, -0.3647, 0.4426, 0.8192, 0.4145, 0.8841, 0.2156, 0.4145, 0.8841, 0.2156, 0.9664, 0.155, 0.2051, 0.7092, 0.1191, 0.6949, 0.8152, 0.1264, -0.5652, 0.2957, 0.08931, -0.9511, 0.8741, 0.1254, -0.4693, -0.9959, 0.05313, 0.07351, -0.9165, 0.0001829, -0.4, -0.9225, 0.1766, 0.3432, -0.8539, -0.358, -0.3778, -0.8351, 0.1141, -0.5381, -0.9451, -0.04552, -0.3237, -0.6868, -0.09419, 0.7207, -0.6615, -0.03674, 0.749, -0.9703, -0.1866, 0.154, 0.01558, -0.0721, 0.9973, -0.6868, -0.09419, 0.7207, -0.1247, -0.1008, 0.9871, -0.6615, -0.03674, 0.749, -0.6868, -0.09419, 0.7207, 0.01558, -0.0721, 0.9973, -0.1247, -0.1008, 0.9871, 0.6688, -0.1301, 0.7319, 0.01558, -0.0721, 0.9973, 0.9953, -0.07671, -0.05914, 0.9939, -0.1057, -0.02984, 0.8538, -0.05322, -0.5179, -0.3329, -0.06403, -0.9408, 0.5236, -0.6, -0.6049, 0.4023, -0.6375, -0.6571, -0.2096, -0.6817, -0.701, 0.5236, -0.6, -0.6049, -0.3329, -0.06403, -0.9408, 0.9953, -0.07671, -0.05914, 0.5236, -0.6, -0.6049, 0.9434, -0.1416, -0.2998, -0.8092, -0.05708, -0.5847, -0.8697, -0.1398, -0.4733, -0.3329, -0.06403, -0.9408, -0.1247, -0.1008, 0.9871, -0.06676, -0.6104, 0.7893, 0.6688, -0.1301, 0.7319, -0.4487, -0.07108, 0.8908, -0.3483, 0.09105, 0.9329, -0.564, 0.815, -0.1329, -0.9225, 0.1766, 0.3432, -0.564, 0.815, -0.1329, -0.3483, 0.09105, 0.9329, -0.651, -0.5647, 0.5072, -0.9759, 0.1969, 0.09383, -0.6615, -0.03674, 0.749, 0.4194, 0.249, 0.873, 0.004018, -0.4717, 0.8818, -0.4487, -0.07108, 0.8908, 0.7316, -0.653, 0.1959, 0.004018, -0.4717, 0.8818, 0.4301, -0.0665, 0.9003, 0.4194, 0.249, 0.873, -0.4487, -0.07108, 0.8908, -0.564, 0.815, -0.1329, 0.8482, 0.05384, -0.5269, 0.2957, 0.08931, -0.9511, 0.8152, 0.1264, -0.5652, -0.2766, 0.76, -0.5882, -0.4128, 0.04849, -0.9095, 0.2957, 0.08931, -0.9511, -0.8697, -0.1398, -0.4733, -0.8092, -0.05708, -0.5847, -0.9451, -0.04552, -0.3237, -0.9759, 0.1969, 0.09383, -0.9451, -0.04552, -0.3237, -0.8092, -0.05708, -0.5847, -0.3647, 0.4426, 0.8192, -0.3483, 0.09105, 0.9329, -0.4487, -0.07108, 0.8908, -0.9225, 0.1766, 0.3432, -0.9165, 0.0001829, -0.4, -0.8351, 0.1141, -0.5381, -0.4128, 0.04849, -0.9095, -0.8733, 0.2263, -0.4315, -0.9165, 0.0001829, -0.4, 0.882, 0.2907, -0.3708, 0.8482, 0.05384, -0.5269, 0.9434, -0.1416, -0.2998, 0.9953, -0.07671, -0.05914, 0.7316, -0.653, 0.1959, 0.7411, -0.09575, 0.6645, 0.7411, -0.09575, 0.6645, 0.7316, -0.653, 0.1959, 0.01558, -0.0721, 0.9973, -0.9759, 0.1969, 0.09383, -0.9994, -0.03334, -0.01138, -0.6615, -0.03674, 0.749, -0.6615, -0.03674, 0.749, -0.9994, -0.03334, -0.01138, -0.9703, -0.1866, 0.154, -0.6938, 0.04363, 0.7188, -0.985, 0.05976, 0.1621, -0.9959, 0.05313, 0.07351, 0.8741, 0.1254, -0.4693, 0.2957, 0.08931, -0.9511, 0.235, -0.002788, -0.972, -0.4128, 0.04849, -0.9095, -0.3427, -0.006774, -0.9394, 0.235, -0.002788, -0.972, -0.6404, -0.01902, 0.7678, -0.8073, 0.04731, 0.5883, -0.985, 0.05976, 0.1621, -0.07585, 0.02754, 0.9967, -0.6404, -0.01902, 0.7678, 0.06538, 0.0658, 0.9957, -0.6404, -0.01902, 0.7678, -0.07585, 0.02754, 0.9967, -0.8073, 0.04731, 0.5883, 0.7092, 0.1191, 0.6949, 0.5193, 0.005192, 0.8546, 0.06538, 0.0658, 0.9957, 0.06538, 0.0658, 0.9957, 0.5193, 0.005192, 0.8546, -0.07585, 0.02754, 0.9967, 0.8741, 0.1254, -0.4693, 0.8718, -0.01512, -0.4896, 0.9681, -0.006947, 0.2504, 0.8718, -0.01512, -0.4896, 0.8741, 0.1254, -0.4693, 0.235, -0.002788, -0.972, -0.9433, -0.02608, -0.3308, -0.7997, 0.04237, -0.599, -0.985, 0.05976, 0.1621, -0.07585, 0.02754, 0.9967, -0.09823, 0.04324, 0.9942, -0.8073, 0.04731, 0.5883, -0.785, 0.05852, 0.6167, -0.8073, 0.04731, 0.5883, -0.09823, 0.04324, 0.9942, -0.8469, 0.0603, -0.5283, -0.05818, -0.03444, -0.9977, -0.753, -0.08324, -0.6528, -0.785, 0.05852, 0.6167, -0.7451, 0.01216, 0.6669, -0.985, 0.01601, 0.1716, -0.9958, 0.02624, -0.08769, -0.985, 0.01601, 0.1716, -0.7451, 0.01216, 0.6669, 0.9934, -0.02415, -0.1121, 0.9864, -0.01004, -0.1639, 0.6794, 0.02343, 0.7334, 0.577, -0.006266, -0.8167, 0.9934, -0.02415, -0.1121, 0.6206, 0.001949, -0.7841, -0.05818, -0.03444, -0.9977, -0.8469, 0.0603, -0.5283, -0.08546, -0.01216, -0.9963, -0.9958, 0.02624, -0.08769, -0.9969, 0.06669, -0.04071, -0.985, 0.01601, 0.1716, -0.9969, 0.06669, -0.04071, -0.9958, 0.02624, -0.08769, -0.8469, 0.0603, -0.5283, 0.9606, 0.004995, 0.2778, 0.1368, 0.009454, 0.9906, 0.6794, 0.02343, 0.7334, -0.09823, 0.04324, 0.9942, 0.6794, 0.02343, 0.7334, 0.1368, 0.009454, 0.9906, -0.08546, -0.01216, -0.9963, 0.577, -0.006266, -0.8167, -0.05818, -0.03444, -0.9977, -0.9978, -0.004436, -0.06578, -0.6925, -0.01738, -0.7212, -0.9958, 0.02624, -0.08769, -0.8469, 0.0603, -0.5283, -0.9958, 0.02624, -0.08769, -0.6925, -0.01738, -0.7212, -0.9978, -0.004436, -0.06578, -0.7451, 0.01216, 0.6669, -0.7636, 0.1102, 0.6363, 0.03667, 0.2083, 0.9774, -0.7451, 0.01216, 0.6669, 0.1368, 0.009454, 0.9906, 0.9606, 0.004995, 0.2778, 0.5956, 0.04363, 0.8021, 0.1368, 0.009454, 0.9906, -0.6435, 0.02282, -0.7651, -0.08546, -0.01216, -0.9963, -0.6925, -0.01738, -0.7212, -0.08546, -0.01216, -0.9963, -0.6435, 0.02282, -0.7651, 0.1141, 0.02329, -0.9932, -0.6925, -0.01738, -0.7212, -0.9978, -0.004436, -0.06578, -0.6435, 0.02282, -0.7651, -0.7451, 0.01216, 0.6669, 0.03667, 0.2083, 0.9774, -0.7636, 0.1102, 0.6363, 0.9661, 0.1601, -0.2024, 0.5956, 0.04363, 0.8021, 0.9606, 0.004995, 0.2778, 0.1141, 0.02329, -0.9932, -0.6435, 0.02282, -0.7651, -0.3262, 0.3142, -0.8915, 0.8318, 0.3058, 0.4632, 0.03667, 0.2083, 0.9774, 0.5956, 0.04363, 0.8021, 0.9661, 0.1601, -0.2024, 0.8318, 0.3058, 0.4632, 0.5956, 0.04363, 0.8021, 0.6206, 0.001949, -0.7841, 0.8718, -0.01512, -0.4896, 0.235, -0.002788, -0.972, -0.9969, 0.06669, -0.04071, -0.753, -0.08324, -0.6528, -0.9433, -0.02608, -0.3308, -0.09823, 0.04324, 0.9942, -0.07585, 0.02754, 0.9967, 0.6794, 0.02343, 0.7334, -0.9433, -0.02608, -0.3308, -0.8073, 0.04731, 0.5883, -0.9969, 0.06669, -0.04071, -0.8152, 0.3082, 0.4903, -0.8919, 0.3187, -0.3209, -0.829, 0.113, 0.5476, -0.8152, 0.3082, 0.4903, -0.03407, 0.4662, 0.884, -0.2657, 0.9003, 0.3447, -0.1673, 0.1021, -0.9806, -0.8919, 0.3187, -0.3209, -0.1731, 0.74, -0.6499, -0.1731, 0.74, -0.6499, -0.8919, 0.3187, -0.3209, -0.2657, 0.9003, 0.3447, -0.6082, 0.3738, 0.7002, -0.829, 0.113, 0.5476, -0.9924, -0.04464, -0.1143, 0.2314, 0.1291, 0.9642, -0.6082, 0.3738, 0.7002, 0.2127, 0.5606, 0.8003, 0.3025, -0.09159, -0.9488, 0.4135, -0.04901, -0.9092, 0.8022, -0.1007, -0.5884, -0.4937, -0.2135, -0.843, -0.696, -0.03055, -0.7174, 0.3025, -0.09159, -0.9488, -0.6082, 0.3738, 0.7002, -0.9924, -0.04464, -0.1143, -0.9522, 0.1876, 0.2411, -0.4937, -0.2135, -0.843, 0.3025, -0.09159, -0.9488, 0.2832, -0.4725, -0.8346, 0.935, 0.3394, 0.1023, 0.9962, 0.01984, -0.08486, 0.8245, 0.1496, 0.5458, 0.2832, -0.4725, -0.8346, 0.8022, -0.1007, -0.5884, 0.7768, -0.4762, -0.4121, -0.9522, 0.1876, 0.2411, -0.9924, -0.04464, -0.1143, -0.9302, -0.2977, -0.2146, -0.4937, -0.2135, -0.843, -0.9302, -0.2977, -0.2146, -0.9924, -0.04464, -0.1143, 0.2127, 0.5606, 0.8003, -0.6082, 0.3738, 0.7002, -0.8454, 0.502, 0.1826, -0.3938, -0.6346, -0.665, 0.2832, -0.4725, -0.8346, 0.1698, -0.8877, -0.4281, 0.7768, -0.4762, -0.4121, 0.1698, -0.8877, -0.4281, 0.2832, -0.4725, -0.8346, 0.935, 0.3394, 0.1023, 0.6035, 0.5948, -0.531, 0.882, 0.2907, -0.3708, 0.9434, -0.1416, -0.2998, 0.935, 0.3394, 0.1023, 0.882, 0.2907, -0.3708, 0.6282, -0.7618, -0.1583, 0.7768, -0.4762, -0.4121, 0.9434, -0.1416, -0.2998, 0.935, 0.3394, 0.1023, 0.9434, -0.1416, -0.2998, 0.7768, -0.4762, -0.4121, 0.6282, -0.7618, -0.1583, 0.5236, -0.6, -0.6049, 0.1698, -0.8877, -0.4281, -0.4635, -0.8694, -0.1711, -0.8697, -0.1398, -0.4733, -0.9302, -0.2977, -0.2146, -0.4635, -0.8694, -0.1711, -0.2096, -0.6817, -0.701, -0.8697, -0.1398, -0.4733, -0.8454, 0.502, 0.1826, -0.8697, -0.1398, -0.4733, -0.8733, 0.2263, -0.4315, -0.2766, 0.76, -0.5882, -0.8454, 0.502, 0.1826, -0.8733, 0.2263, -0.4315, -0.2766, 0.76, -0.5882, 0.6035, 0.5948, -0.531, 0.2127, 0.5606, 0.8003, 0.5236, -0.6, -0.6049, -0.4635, -0.8694, -0.1711, 0.1698, -0.8877, -0.4281, -0.03407, 0.4662, 0.884, -0.829, 0.113, 0.5476, 0.2314, 0.1291, 0.9642, -0.8152, 0.3082, 0.4903, -0.829, 0.113, 0.5476, -0.03407, 0.4662, 0.884, 0.4135, -0.04901, -0.9092, 0.6952, 0.2475, -0.6749, 0.9962, 0.01984, -0.08486, 0.8784, 0.3428, 0.333, 0.9962, 0.01984, -0.08486, 0.6952, 0.2475, -0.6749, -0.1673, 0.1021, -0.9806, 0.6952, 0.2475, -0.6749, 0.4135, -0.04901, -0.9092, -0.8919, 0.3187, -0.3209, -0.696, -0.03055, -0.7174, -0.829, 0.113, 0.5476, -0.9516, 0.3039, -0.04532, -0.01816, 0.8942, -0.4473, -0.6907, 0.1945, -0.6965, -0.07823, 0.2446, 0.9665, 0.8205, 0.2033, 0.5342, 0.5891, 0.6491, 0.4813, 0.5891, 0.6491, 0.4813, -0.01816, 0.8942, -0.4473, -0.3777, 0.8521, 0.3623, 0.9924, 0.09307, -0.08088, 0.7835, 0.4346, -0.4442, 0.8205, 0.2033, 0.5342, -0.01816, 0.8942, -0.4473, 0.5891, 0.6491, 0.4813, 0.7835, 0.4346, -0.4442, -0.6907, 0.1945, -0.6965, -0.01816, 0.8942, -0.4473, 0.01643, 0.2889, -0.9572, -0.8497, -0.08998, 0.5195, -0.9909, -0.08503, 0.1047, -0.6421, -0.1253, 0.7563, -0.3026, -0.08935, 0.9489, -0.6421, -0.1253, 0.7563, -0.06463, -0.1302, 0.9894, -0.6421, -0.1253, 0.7563, -0.3026, -0.08935, 0.9489, -0.8497, -0.08998, 0.5195, 0.5466, -0.07381, 0.8342, 0.7162, 0.07616, 0.6937, -0.06463, -0.1302, 0.9894, -0.3026, -0.08935, 0.9489, -0.06463, -0.1302, 0.9894, 0.7162, 0.07616, 0.6937, -0.6421, -0.1253, 0.7563, -0.9909, -0.08503, 0.1047, -0.6422, -0.5802, 0.501, -0.06463, -0.1302, 0.9894, -0.6422, -0.5802, 0.501, 0.06668, -0.569, 0.8196, 0.5466, -0.07381, 0.8342, 0.8511, 0.4624, 0.2485, 0.7162, 0.07616, 0.6937, 0.4712, 0.7184, -0.5117, 0.3939, 0.2314, -0.8896, 0.9324, 0.2673, -0.2433, -0.1986, -0.9092, 0.366, 0.06668, -0.569, 0.8196, -0.6422, -0.5802, 0.501, 0.8511, 0.4624, 0.2485, 0.4712, 0.7184, -0.5117, 0.9324, 0.2673, -0.2433, -0.2342, 0.19, -0.9535, 0.4712, 0.7184, -0.5117, -0.3403, 0.4205, -0.8411, -0.9161, -0.3923, -0.08326, -0.8539, -0.358, -0.3778, -0.544, -0.8079, -0.2264, -0.8539, -0.358, -0.3778, -0.9161, -0.3923, -0.08326, -0.7872, -0.08005, -0.6115, -0.1986, -0.9092, 0.366, -0.6422, -0.5802, 0.501, -0.651, -0.5647, 0.5072, -0.651, -0.5647, 0.5072, -0.6422, -0.5802, 0.501, -0.544, -0.8079, -0.2264, -0.544, -0.8079, -0.2264, -0.6422, -0.5802, 0.501, -0.9161, -0.3923, -0.08326, 0.06668, -0.569, 0.8196, 0.6631, -0.2642, 0.7004, 0.5466, -0.07381, 0.8342, 0.6631, -0.2642, 0.7004, 0.4194, 0.249, 0.873, 0.8511, 0.4624, 0.2485, -0.3403, 0.4205, -0.8411, -0.564, 0.815, -0.1329, -0.8351, 0.1141, -0.5381, -0.7872, -0.08005, -0.6115, -0.3403, 0.4205, -0.8411, -0.8539, -0.358, -0.3778, -0.8533, -0.4966, -0.1592, -0.544, -0.8079, -0.2264, -0.8539, -0.358, -0.3778, 0.51, 0.2892, 0.8101, -0.0764, 0.8149, 0.5745, -0.315, 0.1335, 0.9396, 0.6275, 0.7784, 0.01644, -0.3224, 0.8704, -0.3721, -0.0764, 0.8149, 0.5745, -0.4729, 0.2612, -0.8415, -0.3224, 0.8704, -0.3721, 0.4913, 0.3441, -0.8001, -0.7743, 0.3986, 0.4915, -0.3224, 0.8704, -0.3721, -0.9635, 0.2184, -0.1546, 0.9998, -0.007976, -0.01897, 0.7542, -0.03459, 0.6557, 0.976, -0.1184, 0.1828, 0.976, -0.1184, 0.1828, 0.7919, 0.004234, -0.6106, 0.9998, -0.007976, -0.01897, -0.03208, 0.1985, -0.9796, -0.01379, 0.0262, -0.9996, 0.7618, 0.01375, -0.6477, -0.7474, 0.02336, -0.664, -0.03208, 0.1985, -0.9796, -0.6605, 0.2895, -0.6928, -0.03208, 0.1985, -0.9796, -0.7474, 0.02336, -0.664, -0.01379, 0.0262, -0.9996, -0.9607, 0.264, 0.0858, -0.9986, 0.02207, -0.04819, -0.6605, 0.2895, -0.6928, 0.6552, -0.5059, 0.5611, 0.8802, -0.4692, -0.07201, 0.976, -0.1184, 0.1828, 0.6552, -0.5059, 0.5611, 0.976, -0.1184, 0.1828, 0.2616, -0.1193, 0.9578, -0.6605, 0.2895, -0.6928, 0.2487, 0.564, -0.7874, -0.5876, 0.7736, -0.2373, -0.6605, 0.2895, -0.6928, -0.03208, 0.1985, -0.9796, 0.2487, 0.564, -0.7874, 0.0348, -0.3844, 0.9225, -0.636, -0.003238, 0.7717, -0.5731, -0.0786, 0.8157, 0.2487, 0.564, -0.7874, 0.7618, 0.01375, -0.6477, 0.7964, -0.0771, -0.5998, -0.9607, 0.264, 0.0858, -0.5876, 0.7736, -0.2373, -0.8163, 0.3952, 0.4211, 0.0348, -0.3844, 0.9225, 0.3064, -0.8079, 0.5035, 0.6552, -0.5059, 0.5611, -0.3887, -0.6017, 0.6978, 0.3064, -0.8079, 0.5035, 0.0348, -0.3844, 0.9225, -0.4487, -0.07108, 0.8908, -0.3887, -0.6017, 0.6978, -0.5731, -0.0786, 0.8157, -0.3887, -0.6017, 0.6978, 0.0569, -0.9929, 0.1049, 0.3064, -0.8079, 0.5035, 0.0569, -0.9929, 0.1049, 0.6181, -0.7449, -0.251, 0.3064, -0.8079, 0.5035, 0.7964, -0.0771, -0.5998, 0.8802, -0.4692, -0.07201, 0.6775, -0.1505, -0.7199, 0.9324, -0.1635, -0.3222, 0.6775, -0.1505, -0.7199, 0.6181, -0.7449, -0.251, 0.8254, 0.3503, -0.4426, 0.6775, -0.1505, -0.7199, 0.9324, -0.1635, -0.3222, 0.8254, 0.3503, -0.4426, 0.4145, 0.8841, 0.2156, 0.2487, 0.564, -0.7874, -0.5731, -0.0786, 0.8157, -0.3647, 0.4426, 0.8192, -0.4487, -0.07108, 0.8908, -0.5876, 0.7736, -0.2373, -0.3647, 0.4426, 0.8192, -0.8163, 0.3952, 0.4211, 0.004018, -0.4717, 0.8818, -0.3887, -0.6017, 0.6978, -0.4487, -0.07108, 0.8908, -0.3887, -0.6017, 0.6978, 0.004018, -0.4717, 0.8818, 0.0569, -0.9929, 0.1049, -0.5876, 0.7736, -0.2373, 0.4145, 0.8841, 0.2156, -0.3647, 0.4426, 0.8192, 0.7363, 0.02692, -0.6761, 0.9998, -0.007976, -0.01897, 0.7919, 0.004234, -0.6106, -0.7474, 0.02336, -0.664, -0.9986, 0.02207, -0.04819, -0.8273, 0.07648, -0.5565, -0.9986, 0.02207, -0.04819, -0.636, -0.003238, 0.7717, -0.8423, 0.01146, 0.5389, -0.636, -0.003238, 0.7717, -0.02854, -0.01433, 0.9995, -0.8423, 0.01146, 0.5389, 0.6463, -0.03786, 0.7622, -0.02854, -0.01433, 0.9995, 0.7542, -0.03459, 0.6557, 0.7542, -0.03459, 0.6557, 0.992, -0.01166, 0.126, 0.6463, -0.03786, 0.7622, 0.9998, -0.007976, -0.01897, 0.9104, -0.0121, -0.4136, 0.992, -0.01166, 0.126, 0.7363, 0.02692, -0.6761, 0.4387, 0.02528, -0.8983, 0.9104, -0.0121, -0.4136, 0.7363, 0.02692, -0.6761, -0.06848, 0.04136, -0.9968, 0.4387, 0.02528, -0.8983, -0.8423, 0.01146, 0.5389, -0.8987, 0.01786, -0.4382, -0.8273, 0.07648, -0.5565, -0.8423, 0.01146, 0.5389, -0.9611, 0.04542, -0.2724, -0.8987, 0.01786, -0.4382, 0.992, -0.01166, 0.126, 0.729, 0.005398, -0.6845, 0.9869, 0.152, 0.05436, 0.729, 0.005398, -0.6845, 0.4387, 0.02528, -0.8983, -0.1726, 0.05333, -0.9835, -0.9611, 0.04542, -0.2724, -0.8423, 0.01146, 0.5389, -0.7743, 0.3986, 0.4915, 0.51, 0.2892, 0.8101, 0.05104, -0.02539, 0.9984, 0.6463, -0.03786, 0.7622, 0.6463, -0.03786, 0.7622, 0.9869, 0.152, 0.05436, 0.51, 0.2892, 0.8101, -0.9611, 0.04542, -0.2724, -0.4729, 0.2612, -0.8415, -0.1726, 0.05333, -0.9835, -0.315, 0.1335, 0.9396, -0.7743, 0.3986, 0.4915, -0.8423, 0.01146, 0.5389, 0.05104, -0.02539, 0.9984, 0.51, 0.2892, 0.8101, -0.315, 0.1335, 0.9396, 0.4913, 0.3441, -0.8001, -0.1726, 0.05333, -0.9835, -0.4729, 0.2612, -0.8415, -0.01379, 0.0262, -0.9996, -0.7474, 0.02336, -0.664, -0.8273, 0.07648, -0.5565, 0.9771, 0.06117, -0.204, 0.8229, 0.02462, 0.5676, 0.7162, 0.07616, 0.6937, -0.8365, 0.02515, -0.5474, -0.3093, 0.06338, -0.9489, -0.2342, 0.19, -0.9535, -0.6204, -0.05971, 0.782, -0.9997, -0.02331, -0.007061, -0.8497, -0.08998, 0.5195, 0.8229, 0.02462, 0.5676, 0.1467, -0.04585, 0.9881, 0.7162, 0.07616, 0.6937, -0.8365, 0.02515, -0.5474, -0.5189, 0.04631, -0.8536, -0.3093, 0.06338, -0.9489, 0.5061, 0.07494, -0.8592, -0.3093, 0.06338, -0.9489, -0.5189, 0.04631, -0.8536, -0.7489, 0.1465, 0.6463, -0.9516, 0.3039, -0.04532, -0.6204, -0.05971, 0.782, -0.07823, 0.2446, 0.9665, -0.6204, -0.05971, 0.782, 0.1467, -0.04585, 0.9881, -0.07823, 0.2446, 0.9665, 0.1467, -0.04585, 0.9881, 0.2555, 0.01538, 0.9667, 0.9924, 0.09307, -0.08088, 0.8205, 0.2033, 0.5342, 0.8229, 0.02462, 0.5676, 0.3654, 0.06312, -0.9287, 0.4815, 0.0813, -0.8727, 0.9771, 0.06117, -0.204, 0.9924, 0.09307, -0.08088, 0.9771, 0.06117, -0.204, 0.4815, 0.0813, -0.8727, -0.5189, 0.04631, -0.8536, -0.9997, -0.02331, -0.007061, -0.6907, 0.1945, -0.6965, -0.6204, -0.05971, 0.782, -0.07823, 0.2446, 0.9665, -0.7489, 0.1465, 0.6463, 0.01643, 0.2889, -0.9572, -0.5189, 0.04631, -0.8536, -0.6907, 0.1945, -0.6965, -0.7432, -0.6184, 0.2554, -0.6868, -0.09419, 0.7207, -0.9703, -0.1866, 0.154, -0.7432, -0.6184, 0.2554, -0.4642, -0.6196, -0.6329, 0.5775, -0.6372, 0.5104, 0.03667, 0.2083, 0.9774, -0.2699, 0.8071, 0.5251, -0.7636, 0.1102, 0.6363, 0.03667, 0.2083, 0.9774, 0.8318, 0.3058, 0.4632, 0.5049, 0.7552, 0.418, 0.5775, -0.6372, 0.5104, -0.4642, -0.6196, -0.6329, 0.7694, -0.6356, -0.06361, 0.7694, -0.6356, -0.06361, 0.4023, -0.6375, -0.6571, 0.8538, -0.05322, -0.5179, 0.8538, -0.05322, -0.5179, 0.9939, -0.1057, -0.02984, 0.7694, -0.6356, -0.06361, 0.9661, 0.1601, -0.2024, 0.4664, 0.7663, -0.442, 0.8318, 0.3058, 0.4632, 0.5236, -0.6, -0.6049, 0.8538, -0.05322, -0.5179, 0.4023, -0.6375, -0.6571, -0.3329, -0.06403, -0.9408, 0.4023, -0.6375, -0.6571, -0.4642, -0.6196, -0.6329, -0.473, 0.8037, -0.3609, 0.4664, 0.7663, -0.442, -0.3262, 0.3142, -0.8915, -0.892, -0.08797, -0.4434, -0.7432, -0.6184, 0.2554, -0.9703, -0.1866, 0.154, -0.7997, 0.04237, -0.599, -0.4128, 0.04849, -0.9095, -0.9165, 0.0001829, -0.4, 0.06538, 0.0658, 0.9957, -0.6938, 0.04363, 0.7188, -0.3483, 0.09105, 0.9329, 0.7092, 0.1191, 0.6949, 0.06538, 0.0658, 0.9957, -0.3647, 0.4426, 0.8192, 0.8741, 0.1254, -0.4693, 0.9664, 0.155, 0.2051, 0.8254, 0.3503, -0.4426, 0.8254, 0.3503, -0.4426, 0.9664, 0.155, 0.2051, 0.4145, 0.8841, 0.2156, -0.9959, 0.05313, 0.07351, -0.7997, 0.04237, -0.599, -0.9165, 0.0001829, -0.4, -0.9451, -0.04552, -0.3237, -0.8533, -0.4966, -0.1592, -0.8539, -0.358, -0.3778, 0.6688, -0.1301, 0.7319, 0.7411, -0.09575, 0.6645, 0.01558, -0.0721, 0.9973, 0.9953, -0.07671, -0.05914, 0.8538, -0.05322, -0.5179, 0.5236, -0.6, -0.6049, -0.2096, -0.6817, -0.701, -0.3329, -0.06403, -0.9408, -0.8697, -0.1398, -0.4733, -0.9703, -0.1866, 0.154, -0.8092, -0.05708, -0.5847, -0.892, -0.08797, -0.4434, -0.6868, -0.09419, 0.7207, -0.06676, -0.6104, 0.7893, -0.1247, -0.1008, 0.9871, -0.3329, -0.06403, -0.9408, -0.892, -0.08797, -0.4434, -0.8092, -0.05708, -0.5847, -0.8351, 0.1141, -0.5381, -0.564, 0.815, -0.1329, -0.9225, 0.1766, 0.3432, -0.9451, -0.04552, -0.3237, -0.9759, 0.1969, 0.09383, -0.8533, -0.4966, -0.1592, -0.651, -0.5647, 0.5072, -0.8533, -0.4966, -0.1592, -0.9759, 0.1969, 0.09383, 0.4301, -0.0665, 0.9003, 0.004018, -0.4717, 0.8818, 0.4194, 0.249, 0.873, 0.8482, 0.05384, -0.5269, 0.8254, 0.3503, -0.4426, 0.9324, -0.1635, -0.3222, -0.651, -0.5647, 0.5072, -0.6615, -0.03674, 0.749, -0.08618, -0.3506, 0.9325, 0.8741, 0.1254, -0.4693, 0.8254, 0.3503, -0.4426, 0.8152, 0.1264, -0.5652, -0.9451, -0.04552, -0.3237, -0.8351, 0.1141, -0.5381, -0.8697, -0.1398, -0.4733, -0.2766, 0.76, -0.5882, -0.8733, 0.2263, -0.4315, -0.4128, 0.04849, -0.9095, -0.8733, 0.2263, -0.4315, -0.8697, -0.1398, -0.4733, -0.8351, 0.1141, -0.5381, -0.6938, 0.04363, 0.7188, -0.9225, 0.1766, 0.3432, -0.3483, 0.09105, 0.9329, -0.9959, 0.05313, 0.07351, -0.9225, 0.1766, 0.3432, -0.6938, 0.04363, 0.7188, -0.9165, 0.0001829, -0.4, -0.8733, 0.2263, -0.4315, -0.8351, 0.1141, -0.5381, 0.8254, 0.3503, -0.4426, 0.8482, 0.05384, -0.5269, 0.8152, 0.1264, -0.5652, 0.8482, 0.05384, -0.5269, 0.6035, 0.5948, -0.531, 0.2957, 0.08931, -0.9511, 0.8482, 0.05384, -0.5269, 0.882, 0.2907, -0.3708, 0.6035, 0.5948, -0.531, -0.2766, 0.76, -0.5882, 0.2957, 0.08931, -0.9511, 0.6035, 0.5948, -0.531, -0.9703, -0.1866, 0.154, -0.9994, -0.03334, -0.01138, -0.8092, -0.05708, -0.5847, 0.9953, -0.07671, -0.05914, 0.9324, -0.1635, -0.3222, 0.7316, -0.653, 0.1959, 0.01558, -0.0721, 0.9973, 0.7316, -0.653, 0.1959, 0.4301, -0.0665, 0.9003, -0.9759, 0.1969, 0.09383, -0.8092, -0.05708, -0.5847, -0.9994, -0.03334, -0.01138, -0.6938, 0.04363, 0.7188, -0.6404, -0.01902, 0.7678, -0.985, 0.05976, 0.1621, 0.8741, 0.1254, -0.4693, 0.9681, -0.006947, 0.2504, 0.9664, 0.155, 0.2051, -0.7997, 0.04237, -0.599, -0.3427, -0.006774, -0.9394, -0.4128, 0.04849, -0.9095, 0.235, -0.002788, -0.972, 0.2957, 0.08931, -0.9511, -0.4128, 0.04849, -0.9095, -0.05818, -0.03444, -0.9977, 0.6206, 0.001949, -0.7841, 0.235, -0.002788, -0.972, -0.3427, -0.006774, -0.9394, -0.9433, -0.02608, -0.3308, -0.05818, -0.03444, -0.9977, 0.235, -0.002788, -0.972, -0.3427, -0.006774, -0.9394, -0.05818, -0.03444, -0.9977, -0.985, 0.05976, 0.1621, -0.8073, 0.04731, 0.5883, -0.9433, -0.02608, -0.3308, -0.8073, 0.04731, 0.5883, -0.785, 0.05852, 0.6167, -0.9969, 0.06669, -0.04071, 0.5193, 0.005192, 0.8546, 0.6794, 0.02343, 0.7334, -0.07585, 0.02754, 0.9967, 0.6794, 0.02343, 0.7334, 0.5193, 0.005192, 0.8546, 0.9681, -0.006947, 0.2504, 0.7411, -0.09575, 0.6645, 0.6688, -0.1301, 0.7319, 0.9939, -0.1057, -0.02984, 0.9953, -0.07671, -0.05914, -0.785, 0.05852, 0.6167, -0.09823, 0.04324, 0.9942, -0.7451, 0.01216, 0.6669, 0.577, -0.006266, -0.8167, 0.9864, -0.01004, -0.1639, 0.9934, -0.02415, -0.1121, -0.05818, -0.03444, -0.9977, 0.577, -0.006266, -0.8167, 0.6206, 0.001949, -0.7841, 0.1368, 0.009454, 0.9906, -0.7451, 0.01216, 0.6669, -0.09823, 0.04324, 0.9942, 0.9606, 0.004995, 0.2778, 0.6794, 0.02343, 0.7334, 0.9864, -0.01004, -0.1639, -0.6925, -0.01738, -0.7212, -0.08546, -0.01216, -0.9963, -0.8469, 0.0603, -0.5283, -0.9978, -0.004436, -0.06578, -0.9958, 0.02624, -0.08769, -0.7451, 0.01216, 0.6669, 0.03667, 0.2083, 0.9774, 0.1368, 0.009454, 0.9906, 0.5956, 0.04363, 0.8021, 0.577, -0.006266, -0.8167, 0.9661, 0.1601, -0.2024, 0.9864, -0.01004, -0.1639, 0.9606, 0.004995, 0.2778, 0.9864, -0.01004, -0.1639, 0.9661, 0.1601, -0.2024, -0.08546, -0.01216, -0.9963, 0.1141, 0.02329, -0.9932, 0.577, -0.006266, -0.8167, -0.3262, 0.3142, -0.8915, 0.5436, 0.1978, -0.8157, 0.1141, 0.02329, -0.9932, 0.5436, 0.1978, -0.8157, 0.577, -0.006266, -0.8167, 0.1141, 0.02329, -0.9932, -0.3262, 0.3142, -0.8915, -0.6435, 0.02282, -0.7651, -0.9428, 0.3315, -0.03617, -0.6435, 0.02282, -0.7651, -0.9978, -0.004436, -0.06578, -0.9428, 0.3315, -0.03617, -0.9428, 0.3315, -0.03617, -0.9978, -0.004436, -0.06578, -0.7636, 0.1102, 0.6363, 0.577, -0.006266, -0.8167, 0.5436, 0.1978, -0.8157, 0.9661, 0.1601, -0.2024, 0.5193, 0.005192, 0.8546, 0.7092, 0.1191, 0.6949, 0.9681, -0.006947, 0.2504, -0.9433, -0.02608, -0.3308, -0.753, -0.08324, -0.6528, -0.05818, -0.03444, -0.9977, -0.9969, 0.06669, -0.04071, -0.8469, 0.0603, -0.5283, -0.753, -0.08324, -0.6528, -0.985, 0.01601, 0.1716, -0.9969, 0.06669, -0.04071, -0.785, 0.05852, 0.6167, 0.9681, -0.006947, 0.2504, 0.9934, -0.02415, -0.1121, 0.6794, 0.02343, 0.7334, 0.6206, 0.001949, -0.7841, 0.9934, -0.02415, -0.1121, 0.8718, -0.01512, -0.4896, 0.9681, -0.006947, 0.2504, 0.8718, -0.01512, -0.4896, 0.9934, -0.02415, -0.1121, -0.8152, 0.3082, 0.4903, -0.2657, 0.9003, 0.3447, -0.8919, 0.3187, -0.3209, -0.2657, 0.9003, 0.3447, -0.03407, 0.4662, 0.884, 0.8784, 0.3428, 0.333, 0.5328, 0.8451, 0.04373, -0.2657, 0.9003, 0.3447, 0.8784, 0.3428, 0.333, 0.6952, 0.2475, -0.6749, 0.5328, 0.8451, 0.04373, 0.8784, 0.3428, 0.333, 0.6952, 0.2475, -0.6749, -0.1731, 0.74, -0.6499, 0.5328, 0.8451, 0.04373, 0.6952, 0.2475, -0.6749, -0.1673, 0.1021, -0.9806, -0.1731, 0.74, -0.6499, 0.5328, 0.8451, 0.04373, -0.1731, 0.74, -0.6499, -0.2657, 0.9003, 0.3447, 0.2314, 0.1291, 0.9642, -0.829, 0.113, 0.5476, -0.6082, 0.3738, 0.7002, 0.8022, -0.1007, -0.5884, 0.4135, -0.04901, -0.9092, 0.9962, 0.01984, -0.08486, 0.3025, -0.09159, -0.9488, -0.696, -0.03055, -0.7174, 0.4135, -0.04901, -0.9092, -0.4937, -0.2135, -0.843, -0.9924, -0.04464, -0.1143, -0.696, -0.03055, -0.7174, 0.2127, 0.5606, 0.8003, 0.8245, 0.1496, 0.5458, 0.2314, 0.1291, 0.9642, 0.2832, -0.4725, -0.8346, 0.3025, -0.09159, -0.9488, 0.8022, -0.1007, -0.5884, 0.935, 0.3394, 0.1023, 0.8245, 0.1496, 0.5458, 0.2127, 0.5606, 0.8003, 0.9962, 0.01984, -0.08486, 0.7768, -0.4762, -0.4121, 0.8022, -0.1007, -0.5884, 0.9962, 0.01984, -0.08486, 0.935, 0.3394, 0.1023, 0.7768, -0.4762, -0.4121, -0.4937, -0.2135, -0.843, 0.2832, -0.4725, -0.8346, -0.3938, -0.6346, -0.665, -0.4937, -0.2135, -0.843, -0.3938, -0.6346, -0.665, -0.9302, -0.2977, -0.2146, -0.9302, -0.2977, -0.2146, -0.8454, 0.502, 0.1826, -0.9522, 0.1876, 0.2411, 0.935, 0.3394, 0.1023, 0.2127, 0.5606, 0.8003, 0.6035, 0.5948, -0.531, 0.7768, -0.4762, -0.4121, 0.6282, -0.7618, -0.1583, 0.1698, -0.8877, -0.4281, -0.9302, -0.2977, -0.2146, -0.3938, -0.6346, -0.665, -0.4635, -0.8694, -0.1711, -0.8454, 0.502, 0.1826, -0.6082, 0.3738, 0.7002, -0.9522, 0.1876, 0.2411, -0.9302, -0.2977, -0.2146, -0.8697, -0.1398, -0.4733, -0.8454, 0.502, 0.1826, -0.3938, -0.6346, -0.665, 0.1698, -0.8877, -0.4281, -0.4635, -0.8694, -0.1711, 0.5236, -0.6, -0.6049, 0.6282, -0.7618, -0.1583, 0.9434, -0.1416, -0.2998, 0.5236, -0.6, -0.6049, -0.2096, -0.6817, -0.701, -0.4635, -0.8694, -0.1711, -0.2766, 0.76, -0.5882, 0.2127, 0.5606, 0.8003, -0.8454, 0.502, 0.1826, 0.9962, 0.01984, -0.08486, 0.8784, 0.3428, 0.333, 0.8245, 0.1496, 0.5458, -0.696, -0.03055, -0.7174, -0.1673, 0.1021, -0.9806, 0.4135, -0.04901, -0.9092, -0.829, 0.113, 0.5476, -0.696, -0.03055, -0.7174, -0.9924, -0.04464, -0.1143, 0.8784, 0.3428, 0.333, -0.03407, 0.4662, 0.884, 0.2314, 0.1291, 0.9642, 0.2314, 0.1291, 0.9642, 0.8245, 0.1496, 0.5458, 0.8784, 0.3428, 0.333, -0.8919, 0.3187, -0.3209, -0.1673, 0.1021, -0.9806, -0.696, -0.03055, -0.7174, -0.3777, 0.8521, 0.3623, -0.01816, 0.8942, -0.4473, -0.9516, 0.3039, -0.04532, -0.7489, 0.1465, 0.6463, -0.3777, 0.8521, 0.3623, -0.9516, 0.3039, -0.04532, -0.07823, 0.2446, 0.9665, -0.3777, 0.8521, 0.3623, -0.7489, 0.1465, 0.6463, 0.8205, 0.2033, 0.5342, -0.07823, 0.2446, 0.9665, 0.2555, 0.01538, 0.9667, 0.5891, 0.6491, 0.4813, -0.3777, 0.8521, 0.3623, -0.07823, 0.2446, 0.9665, 0.5891, 0.6491, 0.4813, 0.8205, 0.2033, 0.5342, 0.7835, 0.4346, -0.4442, 0.4815, 0.0813, -0.8727, 0.01643, 0.2889, -0.9572, 0.7835, 0.4346, -0.4442, 0.01643, 0.2889, -0.9572, -0.01816, 0.8942, -0.4473, 0.7835, 0.4346, -0.4442, -0.2342, 0.19, -0.9535, -0.7872, -0.08005, -0.6115, -0.9568, 0.002977, -0.2907, -0.9568, 0.002977, -0.2907, -0.7872, -0.08005, -0.6115, -0.9909, -0.08503, 0.1047, -0.9568, 0.002977, -0.2907, -0.9909, -0.08503, 0.1047, -0.8497, -0.08998, 0.5195, 0.9324, 0.2673, -0.2433, 0.9771, 0.06117, -0.204, 0.7162, 0.07616, 0.6937, 0.9324, 0.2673, -0.2433, 0.5061, 0.07494, -0.8592, 0.9771, 0.06117, -0.204, 0.5061, 0.07494, -0.8592, 0.9324, 0.2673, -0.2433, 0.3939, 0.2314, -0.8896, -0.9161, -0.3923, -0.08326, -0.9909, -0.08503, 0.1047, -0.7872, -0.08005, -0.6115, -0.06463, -0.1302, 0.9894, -0.6421, -0.1253, 0.7563, -0.6422, -0.5802, 0.501, -0.9161, -0.3923, -0.08326, -0.6422, -0.5802, 0.501, -0.9909, -0.08503, 0.1047, -0.06463, -0.1302, 0.9894, 0.06668, -0.569, 0.8196, 0.5466, -0.07381, 0.8342, 0.9324, 0.2673, -0.2433, 0.7162, 0.07616, 0.6937, 0.8511, 0.4624, 0.2485, -0.2342, 0.19, -0.9535, 0.3939, 0.2314, -0.8896, 0.4712, 0.7184, -0.5117, -0.7872, -0.08005, -0.6115, -0.2342, 0.19, -0.9535, -0.3403, 0.4205, -0.8411, -0.08618, -0.3506, 0.9325, 0.06668, -0.569, 0.8196, -0.1986, -0.9092, 0.366, 0.06668, -0.569, 0.8196, -0.08618, -0.3506, 0.9325, 0.6631, -0.2642, 0.7004, 0.5466, -0.07381, 0.8342, 0.6631, -0.2642, 0.7004, 0.8511, 0.4624, 0.2485, -0.1986, -0.9092, 0.366, -0.651, -0.5647, 0.5072, -0.08618, -0.3506, 0.9325, 0.6631, -0.2642, 0.7004, -0.08618, -0.3506, 0.9325, 0.4301, -0.0665, 0.9003, 0.8511, 0.4624, 0.2485, 0.4194, 0.249, 0.873, 0.4712, 0.7184, -0.5117, -0.3403, 0.4205, -0.8411, 0.4712, 0.7184, -0.5117, -0.564, 0.815, -0.1329, -0.8539, -0.358, -0.3778, -0.3403, 0.4205, -0.8411, -0.8351, 0.1141, -0.5381, -0.544, -0.8079, -0.2264, -0.8533, -0.4966, -0.1592, -0.651, -0.5647, 0.5072, 0.6631, -0.2642, 0.7004, 0.4301, -0.0665, 0.9003, 0.4194, 0.249, 0.873, -0.564, 0.815, -0.1329, 0.4712, 0.7184, -0.5117, 0.4194, 0.249, 0.873, -0.0764, 0.8149, 0.5745, -0.7743, 0.3986, 0.4915, -0.315, 0.1335, 0.9396, 0.51, 0.2892, 0.8101, 0.6275, 0.7784, 0.01644, -0.0764, 0.8149, 0.5745, 0.6275, 0.7784, 0.01644, 0.51, 0.2892, 0.8101, 0.9869, 0.152, 0.05436, 0.4913, 0.3441, -0.8001, 0.6275, 0.7784, 0.01644, 0.9869, 0.152, 0.05436, 0.4913, 0.3441, -0.8001, -0.3224, 0.8704, -0.3721, 0.6275, 0.7784, 0.01644, -0.9635, 0.2184, -0.1546, -0.3224, 0.8704, -0.3721, -0.4729, 0.2612, -0.8415, -0.7743, 0.3986, 0.4915, -0.0764, 0.8149, 0.5745, -0.3224, 0.8704, -0.3721, 0.2616, -0.1193, 0.9578, -0.02854, -0.01433, 0.9995, -0.636, -0.003238, 0.7717, 0.2616, -0.1193, 0.9578, 0.7542, -0.03459, 0.6557, -0.02854, -0.01433, 0.9995, 0.2616, -0.1193, 0.9578, 0.976, -0.1184, 0.1828, 0.7542, -0.03459, 0.6557, 0.7618, 0.01375, -0.6477, 0.7919, 0.004234, -0.6106, 0.976, -0.1184, 0.1828, 0.7618, 0.01375, -0.6477, -0.01379, 0.0262, -0.9996, 0.7919, 0.004234, -0.6106, -0.7474, 0.02336, -0.664, -0.6605, 0.2895, -0.6928, -0.9986, 0.02207, -0.04819, 0.0348, -0.3844, 0.9225, 0.2616, -0.1193, 0.9578, -0.636, -0.003238, 0.7717, 0.8802, -0.4692, -0.07201, 0.7618, 0.01375, -0.6477, 0.976, -0.1184, 0.1828, -0.9607, 0.264, 0.0858, -0.636, -0.003238, 0.7717, -0.9986, 0.02207, -0.04819, 0.6552, -0.5059, 0.5611, 0.2616, -0.1193, 0.9578, 0.0348, -0.3844, 0.9225, 0.8802, -0.4692, -0.07201, 0.7964, -0.0771, -0.5998, 0.7618, 0.01375, -0.6477, 0.2487, 0.564, -0.7874, -0.03208, 0.1985, -0.9796, 0.7618, 0.01375, -0.6477, -0.9607, 0.264, 0.0858, -0.6605, 0.2895, -0.6928, -0.5876, 0.7736, -0.2373, -0.5731, -0.0786, 0.8157, -0.636, -0.003238, 0.7717, -0.9607, 0.264, 0.0858, -0.5731, -0.0786, 0.8157, -0.9607, 0.264, 0.0858, -0.8163, 0.3952, 0.4211, -0.3887, -0.6017, 0.6978, 0.0348, -0.3844, 0.9225, -0.5731, -0.0786, 0.8157, 0.6181, -0.7449, -0.251, 0.8802, -0.4692, -0.07201, 0.3064, -0.8079, 0.5035, 0.8802, -0.4692, -0.07201, 0.6552, -0.5059, 0.5611, 0.3064, -0.8079, 0.5035, 0.6181, -0.7449, -0.251, 0.6775, -0.1505, -0.7199, 0.8802, -0.4692, -0.07201, -0.5731, -0.0786, 0.8157, -0.8163, 0.3952, 0.4211, -0.3647, 0.4426, 0.8192, 0.0569, -0.9929, 0.1049, 0.7316, -0.653, 0.1959, 0.6181, -0.7449, -0.251, 0.7316, -0.653, 0.1959, 0.9324, -0.1635, -0.3222, 0.6181, -0.7449, -0.251, -0.5876, 0.7736, -0.2373, 0.2487, 0.564, -0.7874, 0.4145, 0.8841, 0.2156, 0.7316, -0.653, 0.1959, 0.0569, -0.9929, 0.1049, 0.004018, -0.4717, 0.8818, -0.01379, 0.0262, -0.9996, -0.06848, 0.04136, -0.9968, 0.7919, 0.004234, -0.6106, -0.06848, 0.04136, -0.9968, 0.7363, 0.02692, -0.6761, 0.7919, 0.004234, -0.6106, 0.9998, -0.007976, -0.01897, 0.992, -0.01166, 0.126, 0.7542, -0.03459, 0.6557, 0.9998, -0.007976, -0.01897, 0.7363, 0.02692, -0.6761, 0.9104, -0.0121, -0.4136, -0.8987, 0.01786, -0.4382, -0.06848, 0.04136, -0.9968, -0.8273, 0.07648, -0.5565, -0.01379, 0.0262, -0.9996, -0.8273, 0.07648, -0.5565, -0.06848, 0.04136, -0.9968, -0.9986, 0.02207, -0.04819, -0.8423, 0.01146, 0.5389, -0.8273, 0.07648, -0.5565, 0.05104, -0.02539, 0.9984, -0.8423, 0.01146, 0.5389, -0.02854, -0.01433, 0.9995, 0.05104, -0.02539, 0.9984, -0.02854, -0.01433, 0.9995, 0.6463, -0.03786, 0.7622, 0.4387, 0.02528, -0.8983, 0.729, 0.005398, -0.6845, 0.9104, -0.0121, -0.4136, -0.1726, 0.05333, -0.9835, 0.4387, 0.02528, -0.8983, -0.06848, 0.04136, -0.9968, 0.9869, 0.152, 0.05436, 0.6463, -0.03786, 0.7622, 0.992, -0.01166, 0.126, 0.992, -0.01166, 0.126, 0.9104, -0.0121, -0.4136, 0.729, 0.005398, -0.6845, -0.8423, 0.01146, 0.5389, 0.05104, -0.02539, 0.9984, -0.315, 0.1335, 0.9396, 0.4913, 0.3441, -0.8001, 0.9869, 0.152, 0.05436, 0.729, 0.005398, -0.6845, 0.729, 0.005398, -0.6845, -0.1726, 0.05333, -0.9835, 0.4913, 0.3441, -0.8001, -0.4729, 0.2612, -0.8415, -0.9611, 0.04542, -0.2724, -0.9635, 0.2184, -0.1546, -0.9635, 0.2184, -0.1546, -0.9611, 0.04542, -0.2724, -0.7743, 0.3986, 0.4915, -0.8365, 0.02515, -0.5474, -0.2342, 0.19, -0.9535, -0.9568, 0.002977, -0.2907, -0.9568, 0.002977, -0.2907, -0.9997, -0.02331, -0.007061, -0.8365, 0.02515, -0.5474, -0.9997, -0.02331, -0.007061, -0.9568, 0.002977, -0.2907, -0.8497, -0.08998, 0.5195, 0.1467, -0.04585, 0.9881, -0.6204, -0.05971, 0.782, -0.3026, -0.08935, 0.9489, -0.8497, -0.08998, 0.5195, -0.3026, -0.08935, 0.9489, -0.6204, -0.05971, 0.782, 0.1467, -0.04585, 0.9881, -0.3026, -0.08935, 0.9489, 0.7162, 0.07616, 0.6937, 0.9771, 0.06117, -0.204, 0.9924, 0.09307, -0.08088, 0.8229, 0.02462, 0.5676, 0.5061, 0.07494, -0.8592, 0.3654, 0.06312, -0.9287, 0.9771, 0.06117, -0.204, -0.5189, 0.04631, -0.8536, 0.3654, 0.06312, -0.9287, 0.5061, 0.07494, -0.8592, -0.5189, 0.04631, -0.8536, -0.8365, 0.02515, -0.5474, -0.9997, -0.02331, -0.007061, -0.6204, -0.05971, 0.782, -0.9516, 0.3039, -0.04532, -0.9997, -0.02331, -0.007061, -0.5189, 0.04631, -0.8536, 0.4815, 0.0813, -0.8727, 0.3654, 0.06312, -0.9287, -0.9997, -0.02331, -0.007061, -0.9516, 0.3039, -0.04532, -0.6907, 0.1945, -0.6965, 0.4815, 0.0813, -0.8727, 0.7835, 0.4346, -0.4442, 0.9924, 0.09307, -0.08088, 0.4815, 0.0813, -0.8727, -0.5189, 0.04631, -0.8536, 0.01643, 0.2889, -0.9572, -0.9428, 0.3315, -0.03617, -0.473, 0.8037, -0.3609, -0.3262, 0.3142, -0.8915, 0.01558, -0.0721, 0.9973, 0.4301, -0.0665, 0.9003, -0.08618, -0.3506, 0.9325, -0.6615, -0.03674, 0.749, 0.9434, -0.1416, -0.2998, 0.8482, 0.05384, -0.5269, 0.9324, -0.1635, -0.3222, 0.9953, -0.07671, -0.05914, 0.3939, 0.2314, -0.8896, -0.2342, 0.19, -0.9535, -0.3093, 0.06338, -0.9489, 0.5061, 0.07494, -0.8592, -0.7997, 0.04237, -0.599, -0.9959, 0.05313, 0.07351, -0.985, 0.05976, 0.1621, 0.8254, 0.3503, -0.4426, 0.2487, 0.564, -0.7874, 0.7964, -0.0771, -0.5998, 0.6775, -0.1505, -0.7199, -0.8987, 0.01786, -0.4382, -0.9611, 0.04542, -0.2724, -0.1726, 0.05333, -0.9835, -0.06848, 0.04136, -0.9968, 0.8229, 0.02462, 0.5676, 0.8205, 0.2033, 0.5342, 0.2555, 0.01538, 0.9667, 0.1467, -0.04585, 0.9881])] * 3)])

# ---- objects
ob_10436_cactus_v1_max2010_it2 = bpy.data.objects.new('10436_Cactus_v1_max2010_it2', me_10436_cactus_v1_max2010_it2)

# ---- transforms, parenting, visibility, modifiers, constraints
ob_10436_cactus_v1_max2010_it2.location = (0.0, 0.0, 0.0)
ob_10436_cactus_v1_max2010_it2.rotation_euler = (1.571, -0.0, 0.0)

# ---- collection membership
col_collection.objects.link(ob_10436_cactus_v1_max2010_it2)

# ---- scene / render settings (as saved in the file)
scene.frame_start = 1; scene.frame_end = 250; scene.frame_set(1)
scene.render.engine = 'BLENDER_EEVEE_NEXT'
scene.cycles.sampling_pattern = 'TABULATED_SOBOL'
scene.view_settings.view_transform = 'Filmic'
bpy.context.view_layer.update()

# ---- added for rendering (the .blend has no active camera and no usable light): camera, sun
cam_auto = bpy.data.cameras.new('AutoCamera')
cam_auto.lens = 50.0
cam_auto.sensor_width = 36.0
cam_auto.clip_end = 1000.0
ob_auto_camera = bpy.data.objects.new('AutoCamera', cam_auto)
scene.collection.objects.link(ob_auto_camera)
ob_auto_camera.location = (5.04857, -5.98809, 6.63956)
ob_auto_camera.rotation_euler = (1.09748, -7.21219e-08, 0.694738)
scene.camera = ob_auto_camera
light_auto_sun = bpy.data.lights.new('AutoSun', 'SUN')
light_auto_sun.energy = 3.0
light_auto_sun.angle = 0.0523599
ob_auto_sun = bpy.data.objects.new('AutoSun', light_auto_sun)
scene.collection.objects.link(ob_auto_sun)
ob_auto_sun.rotation_euler = (0.872665, 0.174533, 0.523599)
bpy.context.view_layer.update()
